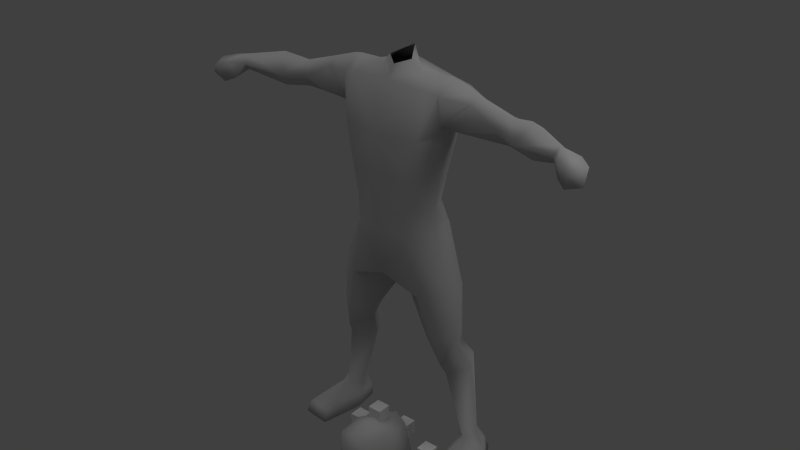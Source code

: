 # Source: dude.blend  (saved by Blender 2.70.0; exported with 4.5.12 LTS)
import bpy
from mathutils import Matrix  # noqa: F401  (used for matrix-valued properties, if any)

bpy.ops.wm.read_factory_settings(use_empty=True)
scene = bpy.context.scene
scene.name = 'Scene'

# ---- collections
col_collection_1 = bpy.data.collections.new('Collection 1'); scene.collection.children.link(col_collection_1)

# ---- materials (node trees are filled in below, after node groups)
mat_gray = bpy.data.materials.new('Gray')
mat_gray.alpha_threshold = 0.0
mat_gray.use_transparent_shadow = False
mat_gray.diffuse_color = (0.588, 0.588, 0.588, 1.0)
mat_gray.specular_color = (0.9, 0.9, 0.9)
mat_gray.roughness = 0.5
mat_gray.specular_intensity = 1.0
mat_gray.line_color = (0.0, 0.0, 0.0, 1.0)

# ---- material node trees

# ---- world
world_world = bpy.data.worlds.new('World'); scene.world = world_world
world_world.color = (0.05088, 0.05088, 0.05088)
world_world.use_sun_shadow = False
world_world.sun_shadow_jitter_overblur = 0.0
world_world.cycles.sampling_method = 'MANUAL'
world_world.cycles.sample_map_resolution = 256

# ---- lights
light_ambient = bpy.data.lights.new('Ambient', 'SUN')
light_ambient.color = (0.4667, 0.4667, 0.4667)
light_ambient.transmission_factor = 0.0
light_ambient.angle = 1.571
light_ambient.energy = 1.0
light_ambient.shadow_buffer_clip_start = 0.5
light_ambient.shadow_soft_size = 1.0
light_ambient.shadow_cascade_max_distance = 1000.0
light_ambient.cycles.use_multiple_importance_sampling = False
light_lamp = bpy.data.lights.new('Lamp', 'POINT')
light_lamp.transmission_factor = 0.0
light_lamp.cutoff_distance = 30.0
light_lamp.energy = 100.0
light_lamp.shadow_buffer_clip_start = 1.001
light_lamp.shadow_soft_size = 1.0
light_lamp.shadow_maximum_resolution = 0.006
light_lamp.use_absolute_resolution = True
light_lamp.cycles.use_multiple_importance_sampling = False

# ---- meshes
me_tights = bpy.data.meshes.new('tights')
me_tights.from_pydata([(33.16, 63.95, 12.2), (25.26, 75.8, 5.259), (24.6, 57.92, 10.78), (17.42, 71.54, 8.664), (32.2, 70.15, 11.54), (32.88, 67.32, 4.783), (19.44, 68.6, 1.499), (28.92, 62.72, -7.939), (36.94, 71.62, -6.088), (24.08, 79.76, -5.482), (32.78, 78.89, -3.03), (36.02, 67.49, -43.49), (36.55, 77.79, -42.2), (31.92, 77.65, -43.17), (30.91, 79.96, -56.09), (32.94, 45.6, -56.08), (17.04, 62.94, 7.517), (20.64, 71.88, -11.29), (30.89, 72.6, -44.74), (40.66, 72.9, -42.91), (29.09, 73.44, 34.45), (29.37, 61.56, 34.87), (27.58, 59.87, -2.54), (46.31, 73.57, -56.09), (40.43, 83.2, -56.08), (28.92, 67.25, -56.1), (46.53, 47.3, -56.08), (38.82, 81.99, -50.34), (31.36, 79.96, -50.34), (45.08, 73.28, -50.34), (29.92, 69.96, -50.34), (45.38, 49.19, -50.34), (33.7, 48.19, -50.34), (23.18, 77.17, 11.01), (-33.16, 63.95, 12.2), (-25.26, 75.8, 5.259), (-24.6, 57.92, 10.78), (-17.42, 71.54, 8.664), (-32.2, 70.15, 11.54), (-32.88, 67.32, 4.783), (-19.44, 68.6, 1.499), (-15.52, 80.58, 32.25), (-28.92, 62.72, -7.939), (-36.94, 71.62, -6.088), (-24.08, 79.76, -5.482), (-32.78, 78.89, -3.03), (-36.02, 67.49, -43.49), (-36.55, 77.79, -42.2), (-31.92, 77.65, -43.17), (-30.91, 79.96, -56.09), (-32.94, 45.6, -56.08), (-17.04, 62.94, 7.517), (-20.64, 71.88, -11.29), (-30.89, 72.6, -44.74), (-40.66, 72.9, -42.91), (-29.09, 73.44, 34.45), (-27.58, 59.87, -2.54), (-46.31, 73.57, -56.09), (-40.43, 83.2, -56.08), (-28.92, 67.25, -56.1), (-46.53, 47.3, -56.08), (-38.82, 81.99, -50.34), (-31.36, 79.96, -50.34), (-45.08, 73.28, -50.34), (-29.92, 69.96, -50.34), (-45.38, 49.19, -50.34), (-33.7, 48.19, -50.34), (-23.18, 77.17, 11.01), (12.88, 52.52, 60.5), (19.07, 76.52, 60.49), (21.3, 64.56, 60.44), (12.96, 52.13, 72.06), (15.0, 75.12, 71.94), (15.52, 80.58, 32.25), (18.46, 54.22, 32.02), (0.0, 49.86, 60.43), (0.0, 48.69, 72.04), (0.0, 84.78, 38.54), (-19.83, 64.19, 72.15), (-12.88, 52.52, 60.5), (-19.07, 76.52, 60.49), (-21.3, 64.56, 60.44), (-29.37, 61.56, 34.87), (-18.46, 54.22, 32.02), (0.0, 85.52, 59.73), (0.0, 81.16, 71.5), (0.0, 67.32, 32.67), (0.0, 52.18, 39.19), (25.49, 66.27, 109.7), (54.96, 66.59, 123.0), (58.89, 71.96, 120.6), (63.23, 56.26, 116.5), (67.14, 64.07, 125.1), (69.32, 68.84, 121.4), (68.73, 71.43, 112.6), (27.17, 73.41, 112.8), (55.05, 67.08, 110.4), (67.83, 64.7, 108.6), (26.7, 66.92, 132.4), (53.53, 72.01, 121.1), (53.5, 73.19, 114.0), (51.99, 61.64, 116.7), (58.42, 74.02, 113.5), (-25.35, 58.25, 126.8), (-25.04, 60.73, 112.3), (38.34, 62.53, 125.1), (38.2, 58.78, 114.5), (38.3, 66.62, 110.0), (38.66, 66.78, 128.4), (38.87, 72.85, 124.8), (38.31, 77.53, 113.3), (-54.96, 66.59, 123.0), (-58.89, 71.96, 120.6), (-63.23, 56.26, 116.5), (-67.14, 64.07, 125.1), (-69.32, 68.84, 121.4), (-68.73, 71.43, 112.6), (-85.65, 59.27, 120.2), (-55.05, 67.08, 110.4), (-67.83, 64.7, 108.6), (-53.53, 72.01, 121.1), (-53.5, 73.19, 114.0), (-51.99, 61.64, 116.7), (-58.42, 74.02, 113.5), (-38.34, 62.53, 125.1), (-38.2, 58.78, 114.5), (-38.3, 66.62, 110.0), (-38.66, 66.78, 128.4), (-38.87, 72.85, 124.8), (-38.31, 77.53, 113.3), (-88.42, 48.73, 119.4), (-93.35, 58.02, 119.7), (-87.51, 51.32, 111.1), (-95.1, 46.04, 117.2), (-92.18, 48.62, 109.1), (-95.64, 55.98, 110.4), (-98.91, 54.16, 118.3), (-92.35, 59.01, 114.4), (-100.0, 49.28, 111.9), (-83.5, 54.0, 118.0), (-84.64, 57.05, 121.9), (-85.38, 60.47, 116.1), (-84.96, 57.35, 114.3), (88.42, 48.73, 119.4), (93.35, 58.02, 119.7), (87.51, 51.32, 111.1), (95.1, 46.04, 117.2), (92.18, 48.62, 109.1), (95.64, 55.98, 110.4), (98.91, 54.16, 118.3), (92.35, 59.01, 114.4), (100.0, 49.28, 111.9), (83.5, 54.0, 118.0), (84.64, 57.05, 121.9), (85.65, 59.27, 120.2), (85.38, 60.47, 116.1), (84.96, 57.35, 114.3), (10.15, 66.85, 132.4), (22.62, 66.92, 133.0), (19.38, 51.97, 107.6), (20.55, 57.24, 127.7), (24.89, 66.27, 103.0), (21.12, 76.53, 128.9), (5.903, 65.23, 136.7), (23.22, 78.02, 111.0), (22.02, 64.93, 88.71), (15.49, 51.69, 88.71), (18.3, 76.17, 88.71), (25.35, 58.25, 126.8), (28.19, 76.31, 127.5), (25.04, 60.73, 112.3), (0.0, 60.77, 134.6), (0.0, 74.63, 139.9), (0.0, 81.75, 88.71), (0.0, 78.34, 131.5), (0.0, 74.76, 135.2), (-10.15, 66.85, 132.4), (-22.62, 66.92, 133.0), (-19.38, 51.97, 107.6), (-20.55, 57.24, 127.7), (-24.89, 66.27, 103.0), (-21.12, 76.53, 128.9), (-5.903, 65.23, 136.7), (-23.22, 78.02, 111.0), (-22.02, 64.93, 88.71), (-15.49, 51.69, 88.71), (-18.3, 76.17, 88.71), (-25.49, 66.27, 109.7), (-28.19, 76.31, 127.5), (-27.17, 73.41, 112.8), (-26.7, 66.92, 132.4), (0.0, 46.89, 108.1), (0.0, 57.0, 128.8), (0.0, 82.97, 112.1), (0.0, 47.52, 88.71), (19.83, 64.19, 72.15), (-12.96, 52.13, 72.06), (-15.0, 75.12, 71.94)], [], [(21, 0, 20), (0, 4, 20), (73, 20, 4), (4, 33, 73), (0, 21, 74), (2, 0, 74), (5, 0, 22), (0, 2, 22), (73, 33, 3), (3, 86, 73), (86, 3, 16), (74, 86, 16), (16, 2, 74), (16, 3, 6), (22, 2, 16), (16, 6, 22), (22, 7, 8), (8, 5, 22), (10, 9, 1), (8, 10, 1), (1, 5, 8), (17, 7, 22), (22, 6, 17), (17, 6, 1), (1, 9, 17), (11, 19, 8), (8, 7, 11), (12, 13, 9), (9, 10, 12), (19, 12, 10), (10, 8, 19), (11, 7, 17), (17, 18, 11), (17, 9, 13), (13, 18, 17), (14, 28, 27), (27, 24, 14), (19, 29, 27), (27, 12, 19), (18, 13, 28), (28, 30, 18), (11, 31, 29), (29, 19, 11), (31, 32, 15), (15, 26, 31), (32, 30, 25), (25, 15, 32), (28, 13, 12), (12, 27, 28), (23, 24, 27), (27, 29, 23), (14, 25, 30), (30, 28, 14), (31, 26, 23), (23, 29, 31), (31, 11, 32), (11, 18, 30), (30, 32, 11), (4, 5, 1), (1, 33, 4), (1, 6, 3), (3, 33, 1), (4, 0, 5), (14, 24, 23), (23, 25, 14), (25, 23, 26), (26, 15, 25), (55, 38, 34), (34, 82, 55), (41, 67, 38), (38, 55, 41), (34, 36, 83), (83, 82, 34), (56, 36, 34), (34, 39, 56), (41, 86, 37), (37, 67, 41), (86, 51, 37), (83, 36, 51), (51, 86, 83), (51, 40, 37), (56, 40, 51), (51, 36, 56), (56, 39, 43), (43, 42, 56), (45, 35, 44), (43, 39, 35), (35, 45, 43), (52, 40, 56), (56, 42, 52), (52, 44, 35), (35, 40, 52), (46, 42, 43), (43, 54, 46), (47, 45, 44), (44, 48, 47), (54, 43, 45), (45, 47, 54), (46, 53, 52), (52, 42, 46), (52, 53, 48), (48, 44, 52), (49, 58, 61), (61, 62, 49), (54, 47, 61), (61, 63, 54), (53, 64, 62), (62, 48, 53), (46, 54, 63), (63, 65, 46), (65, 60, 50), (50, 66, 65), (66, 50, 59), (59, 64, 66), (62, 61, 47), (47, 48, 62), (57, 63, 61), (61, 58, 57), (49, 62, 64), (64, 59, 49), (65, 63, 57), (57, 60, 65), (65, 66, 46), (46, 66, 64), (64, 53, 46), (38, 67, 35), (35, 39, 38), (35, 67, 37), (37, 40, 35), (38, 39, 34), (49, 59, 57), (57, 58, 49), (59, 50, 60), (60, 57, 59), (86, 74, 87), (20, 69, 70), (70, 21, 20), (20, 73, 69), (68, 74, 21), (21, 70, 68), (68, 71, 76), (76, 75, 68), (69, 72, 195), (195, 70, 69), (84, 85, 72), (72, 69, 84), (70, 195, 71), (71, 68, 70), (73, 77, 84), (84, 69, 73), (73, 86, 77), (68, 75, 87), (87, 74, 68), (86, 87, 83), (55, 82, 81), (81, 80, 55), (55, 80, 41), (79, 81, 82), (82, 83, 79), (79, 75, 76), (76, 196, 79), (80, 81, 78), (78, 197, 80), (84, 80, 197), (197, 85, 84), (81, 79, 196), (196, 78, 81), (41, 80, 84), (84, 77, 41), (41, 77, 86), (79, 83, 87), (87, 75, 79), (95, 169, 109), (109, 110, 95), (169, 98, 108), (108, 109, 169), (101, 89, 105), (105, 106, 101), (108, 98, 168), (168, 105, 108), (107, 96, 101), (101, 106, 107), (107, 88, 95), (95, 110, 107), (90, 102, 100), (100, 99, 90), (99, 89, 90), (102, 96, 100), (89, 101, 91), (91, 92, 89), (91, 101, 96), (96, 97, 91), (93, 94, 102), (102, 90, 93), (92, 93, 90), (90, 89, 92), (102, 94, 97), (97, 96, 102), (91, 152, 153), (153, 92, 91), (156, 152, 91), (91, 97, 156), (154, 155, 94), (94, 93, 154), (153, 154, 93), (93, 92, 153), (97, 94, 155), (155, 156, 97), (105, 168, 170), (170, 106, 105), (170, 88, 107), (107, 106, 170), (105, 89, 108), (108, 89, 99), (99, 109, 108), (99, 100, 110), (110, 109, 99), (100, 96, 107), (107, 110, 100), (189, 129, 128), (128, 188, 189), (188, 128, 127), (127, 190, 188), (122, 125, 124), (124, 111, 122), (127, 124, 103), (103, 190, 127), (126, 125, 122), (122, 118, 126), (126, 129, 189), (189, 187, 126), (112, 120, 121), (121, 123, 112), (120, 112, 111), (123, 121, 118), (111, 114, 113), (113, 122, 111), (113, 119, 118), (118, 122, 113), (115, 112, 123), (123, 116, 115), (114, 111, 112), (112, 115, 114), (123, 118, 119), (119, 116, 123), (113, 114, 140), (140, 139, 113), (142, 119, 113), (113, 139, 142), (117, 115, 116), (116, 141, 117), (140, 114, 115), (115, 117, 140), (119, 142, 141), (141, 116, 119), (124, 125, 104), (104, 103, 124), (104, 125, 126), (126, 187, 104), (124, 127, 111), (127, 128, 120), (120, 111, 127), (120, 128, 129), (129, 121, 120), (121, 129, 126), (126, 118, 121), (140, 130, 139), (131, 130, 140), (140, 117, 131), (132, 142, 139), (139, 130, 132), (131, 117, 141), (141, 137, 131), (142, 132, 137), (137, 141, 142), (133, 130, 131), (131, 136, 133), (134, 132, 130), (130, 133, 134), (137, 135, 136), (136, 131, 137), (132, 134, 135), (135, 137, 132), (138, 136, 135), (136, 138, 133), (138, 134, 133), (134, 138, 135), (153, 152, 143), (144, 154, 153), (153, 143, 144), (145, 143, 152), (152, 156, 145), (144, 150, 155), (155, 154, 144), (156, 155, 150), (150, 145, 156), (146, 149, 144), (144, 143, 146), (147, 146, 143), (143, 145, 147), (150, 144, 149), (149, 148, 150), (145, 150, 148), (148, 147, 145), (151, 148, 149), (149, 146, 151), (151, 146, 147), (147, 148, 151), (157, 158, 162), (162, 175, 157), (191, 159, 160), (160, 192, 191), (157, 192, 160), (160, 158, 157), (88, 170, 159), (159, 161, 88), (166, 165, 161), (161, 159, 166), (71, 166, 194), (194, 76, 71), (164, 95, 88), (88, 161, 164), (161, 165, 167), (167, 164, 161), (167, 173, 193), (193, 164, 167), (162, 164, 193), (193, 174, 162), (164, 162, 169), (169, 95, 164), (169, 162, 158), (158, 98, 169), (168, 98, 158), (158, 160, 168), (168, 160, 159), (159, 170, 168), (172, 163, 157), (157, 175, 172), (192, 157, 163), (163, 171, 192), (166, 71, 195), (195, 165, 166), (166, 159, 191), (191, 194, 166), (195, 72, 167), (167, 165, 195), (72, 85, 173), (173, 167, 72), (174, 175, 162), (176, 175, 181), (181, 177, 176), (191, 192, 179), (179, 178, 191), (176, 177, 179), (179, 192, 176), (187, 180, 178), (178, 104, 187), (185, 178, 180), (180, 184, 185), (196, 76, 194), (194, 185, 196), (183, 180, 187), (187, 189, 183), (180, 183, 186), (186, 184, 180), (186, 183, 193), (193, 173, 186), (181, 174, 193), (193, 183, 181), (183, 189, 188), (188, 181, 183), (188, 190, 177), (177, 181, 188), (103, 179, 177), (177, 190, 103), (103, 104, 178), (178, 179, 103), (172, 175, 176), (176, 182, 172), (192, 171, 182), (182, 176, 192), (185, 184, 78), (78, 196, 185), (185, 194, 191), (191, 178, 185), (78, 184, 186), (186, 197, 78), (197, 186, 173), (173, 85, 197), (174, 181, 175)])
me_tights.polygons.foreach_set('use_smooth', [1, 1, 1, 1, 1, 1, 1, 1, 1, 1, 1, 1, 1, 1, 1, 1, 1, 1, 1, 1, 1, 1, 1, 1, 1, 1, 1, 1, 1, 1, 1, 1, 1, 1, 1, 1, 1, 1, 1, 1, 1, 1, 1, 1, 1, 1, 1, 1, 1, 1, 1, 1, 1, 1, 1, 1, 1, 1, 1, 1, 1, 1, 1, 0, 0, 0, 0, 1, 1, 1, 1, 1, 1, 1, 1, 1, 1, 1, 1, 1, 1, 1, 1, 1, 1, 1, 1, 1, 1, 1, 1, 1, 1, 1, 1, 1, 1, 1, 1, 1, 1, 1, 1, 1, 1, 1, 1, 1, 1, 1, 1, 1, 1, 1, 1, 1, 1, 1, 1, 1, 1, 1, 1, 1, 1, 1, 1, 1, 1, 1, 0, 0, 0, 0, 1, 1, 1, 1, 1, 1, 1, 1, 1, 1, 1, 1, 1, 1, 1, 1, 1, 1, 1, 1, 1, 1, 1, 1, 1, 1, 1, 1, 1, 1, 1, 1, 1, 1, 1, 1, 1, 1, 1, 1, 1, 1, 1, 1, 1, 1, 1, 1, 1, 1, 1, 1, 1, 1, 1, 1, 1, 1, 1, 1, 1, 1, 1, 1, 1, 1, 1, 1, 1, 1, 1, 1, 1, 1, 1, 1, 1, 1, 1, 1, 1, 1, 1, 1, 1, 1, 1, 1, 1, 1, 1, 1, 1, 1, 1, 1, 1, 1, 1, 1, 1, 1, 1, 1, 1, 1, 1, 1, 1, 1, 1, 1, 1, 1, 1, 1, 1, 1, 1, 1, 1, 1, 1, 1, 1, 1, 1, 1, 1, 1, 1, 1, 1, 1, 1, 1, 1, 1, 1, 1, 1, 1, 1, 1, 1, 1, 1, 1, 1, 1, 1, 1, 1, 1, 1, 1, 1, 1, 1, 1, 1, 1, 1, 1, 1, 1, 1, 1, 1, 1, 1, 1, 1, 1, 1, 1, 1, 1, 1, 1, 1, 1, 1, 1, 1, 1, 1, 1, 1, 1, 1, 1, 1, 1, 1, 1, 1, 1, 1, 1, 1, 1, 1, 1, 1, 1, 1, 1, 1, 1, 1, 1, 1, 1, 1, 1, 1, 1, 1, 1, 1, 1, 1, 1, 1, 1, 1, 1, 1, 1, 1, 1, 1, 1, 1, 1, 1, 1, 1, 1, 1, 1, 1, 1, 1, 1, 1, 1, 1, 1, 1, 1, 1, 1, 1, 1])
_uv = me_tights.uv_layers.new(name='tights-mesh-map-channel1')
_uv.uv.foreach_set('vector', [0.7266, 0.125, 0.7266, 0.0, 0.8125, 0.125, 0.7266, 0.0, 0.8125, 0.0, 0.8125, 0.125, 0.8945, 0.125, 0.8125, 0.125, 0.8125, 0.0, 0.8125, 0.0, 0.8945, 0.0, 0.8945, 0.125, 0.7266, 0.0, 0.7266, 0.125, 0.6172, 0.125, 0.6211, 0.0, 0.7266, 0.0, 0.6172, 0.125, 0.07031, 0.8906, 0.0, 0.8672, 0.1055, 0.8125, 0.0, 0.8672, 0.0, 0.8125, 0.1055, 0.8125, 0.8945, 0.125, 0.8945, 0.0, 0.9688, 0.0, 0.9688, 0.0, 1.0, 0.125, 0.8945, 0.125, 1.0, 0.125, 0.9688, 0.0, 1.0, 0.0, 0.6172, 0.125, 0.5, 0.125, 0.5, 0.0, 0.5, 0.0, 0.6211, 0.0, 0.6172, 0.125, 0.0, 1.0, 0.0, 0.9844, 0.0625, 1.0, 0.1055, 0.8125, 0.0, 0.8125, 0.0, 0.75, 0.0, 0.75, 0.0625, 0.75, 0.1055, 0.8125, 0.1055, 0.8125, 0.1445, 0.8125, 0.1445, 0.8672, 0.1445, 0.8672, 0.07031, 0.8906, 0.1055, 0.8125, 0.125, 0.9062, 0.125, 0.9609, 0.07812, 0.9336, 0.1445, 0.8672, 0.125, 0.9062, 0.07812, 0.9336, 0.07812, 0.9336, 0.07031, 0.8906, 0.1445, 0.8672, 0.1445, 0.75, 0.1445, 0.8125, 0.1055, 0.8125, 0.1055, 0.8125, 0.0625, 0.75, 0.1445, 0.75, 0.1445, 1.0, 0.0625, 1.0, 0.07812, 0.9336, 0.07812, 0.9336, 0.125, 0.9609, 0.1445, 1.0, 0.3125, 0.8125, 0.3125, 0.8672, 0.1445, 0.8672, 0.1445, 0.8672, 0.1445, 0.8125, 0.3125, 0.8125, 0.3125, 0.9062, 0.3125, 0.9609, 0.125, 0.9609, 0.125, 0.9609, 0.125, 0.9062, 0.3125, 0.9062, 0.3125, 0.8672, 0.3125, 0.9062, 0.125, 0.9062, 0.125, 0.9062, 0.1445, 0.8672, 0.3125, 0.8672, 0.3125, 0.8125, 0.1445, 0.8125, 0.1445, 0.75, 0.1445, 0.75, 0.3125, 0.75, 0.3125, 0.8125, 0.1445, 1.0, 0.125, 0.9609, 0.3125, 0.9609, 0.3125, 0.9609, 0.3125, 1.0, 0.1445, 1.0, 0.375, 0.9531, 0.3477, 0.9531, 0.3477, 0.9219, 0.3477, 0.9219, 0.375, 0.9219, 0.375, 0.9531, 0.3125, 0.8672, 0.3477, 0.8672, 0.3477, 0.9219, 0.3477, 0.9219, 0.3125, 0.9062, 0.3125, 0.8672, 0.3125, 1.0, 0.3125, 0.9609, 0.3477, 0.9531, 0.3477, 0.9531, 0.3477, 1.0, 0.3125, 1.0, 0.3125, 0.8125, 0.4258, 0.8477, 0.3477, 0.8672, 0.3477, 0.8672, 0.3125, 0.8672, 0.3125, 0.8125, 0.4258, 0.8477, 0.4258, 0.7852, 0.5, 0.7852, 0.5, 0.7852, 0.5, 0.8477, 0.4258, 0.8477, 0.4258, 0.7852, 0.3477, 0.75, 0.4023, 0.75, 0.4023, 0.75, 0.5, 0.7852, 0.4258, 0.7852, 0.3477, 0.9531, 0.3125, 0.9609, 0.3125, 0.9062, 0.3125, 0.9062, 0.3477, 0.9219, 0.3477, 0.9531, 0.4023, 0.8867, 0.375, 0.9219, 0.3477, 0.9219, 0.3477, 0.9219, 0.3477, 0.8672, 0.4023, 0.8867, 0.375, 0.9531, 0.4023, 1.0, 0.3477, 1.0, 0.3477, 1.0, 0.3477, 0.9531, 0.375, 0.9531, 0.4258, 0.8477, 0.5, 0.8477, 0.4023, 0.8867, 0.4023, 0.8867, 0.3477, 0.8672, 0.4258, 0.8477, 0.4258, 0.8477, 0.3125, 0.8125, 0.4258, 0.7852, 0.3125, 0.8125, 0.3125, 0.75, 0.3477, 0.75, 0.3477, 0.75, 0.4258, 0.7852, 0.3125, 0.8125, 0.0, 0.9062, 0.07031, 0.8906, 0.07812, 0.9336, 0.07812, 0.9336, 0.0, 0.9414, 0.0, 0.9062, 0.07812, 0.9336, 0.0625, 1.0, 0.0, 0.9844, 0.0, 0.9844, 0.0, 0.9414, 0.07812, 0.9336, 0.0, 0.9062, 0.0, 0.8672, 0.07031, 0.8906, 0.375, 0.9531, 0.375, 0.9219, 0.4023, 0.8867, 0.4023, 0.8867, 0.4023, 1.0, 0.375, 0.9531, 0.4023, 1.0, 0.4023, 0.8867, 0.5, 0.8477, 0.5, 0.8477, 0.5, 1.0, 0.4023, 1.0, 0.1875, 0.125, 0.1875, 0.0, 0.2734, 0.0, 0.2734, 0.0, 0.2734, 0.125, 0.1875, 0.125, 0.1055, 0.125, 0.1055, 0.0, 0.1875, 0.0, 0.1875, 0.0, 0.1875, 0.125, 0.1055, 0.125, 0.2734, 0.0, 0.3789, 0.0, 0.3828, 0.125, 0.3828, 0.125, 0.2734, 0.125, 0.2734, 0.0, 0.1055, 0.8125, 0.0, 0.8125, 0.0, 0.8672, 0.0, 0.8672, 0.07031, 0.8906, 0.1055, 0.8125, 0.1055, 0.125, 0.0, 0.125, 0.03125, 0.0, 0.03125, 0.0, 0.1055, 0.0, 0.1055, 0.125, 0.0, 0.125, 0.0, 0.0, 0.03125, 0.0, 0.3828, 0.125, 0.3789, 0.0, 0.5, 0.0, 0.5, 0.0, 0.5, 0.125, 0.3828, 0.125, 0.0, 1.0, 0.0625, 1.0, 0.0, 0.9844, 0.1055, 0.8125, 0.0625, 0.75, 0.0, 0.75, 0.0, 0.75, 0.0, 0.8125, 0.1055, 0.8125, 0.1055, 0.8125, 0.07031, 0.8906, 0.1445, 0.8672, 0.1445, 0.8672, 0.1445, 0.8125, 0.1055, 0.8125, 0.125, 0.9062, 0.07812, 0.9336, 0.125, 0.9609, 0.1445, 0.8672, 0.07031, 0.8906, 0.07812, 0.9336, 0.07812, 0.9336, 0.125, 0.9062, 0.1445, 0.8672, 0.1445, 0.75, 0.0625, 0.75, 0.1055, 0.8125, 0.1055, 0.8125, 0.1445, 0.8125, 0.1445, 0.75, 0.1445, 1.0, 0.125, 0.9609, 0.07812, 0.9336, 0.07812, 0.9336, 0.0625, 1.0, 0.1445, 1.0, 0.3125, 0.8125, 0.1445, 0.8125, 0.1445, 0.8672, 0.1445, 0.8672, 0.3125, 0.8672, 0.3125, 0.8125, 0.3125, 0.9062, 0.125, 0.9062, 0.125, 0.9609, 0.125, 0.9609, 0.3125, 0.9609, 0.3125, 0.9062, 0.3125, 0.8672, 0.1445, 0.8672, 0.125, 0.9062, 0.125, 0.9062, 0.3125, 0.9062, 0.3125, 0.8672, 0.3125, 0.8125, 0.3125, 0.75, 0.1445, 0.75, 0.1445, 0.75, 0.1445, 0.8125, 0.3125, 0.8125, 0.1445, 1.0, 0.3125, 1.0, 0.3125, 0.9609, 0.3125, 0.9609, 0.125, 0.9609, 0.1445, 1.0, 0.375, 0.9531, 0.375, 0.9219, 0.3477, 0.9219, 0.3477, 0.9219, 0.3477, 0.9531, 0.375, 0.9531, 0.3125, 0.8672, 0.3125, 0.9062, 0.3477, 0.9219, 0.3477, 0.9219, 0.3477, 0.8672, 0.3125, 0.8672, 0.3125, 1.0, 0.3477, 1.0, 0.3477, 0.9531, 0.3477, 0.9531, 0.3125, 0.9609, 0.3125, 1.0, 0.3125, 0.8125, 0.3125, 0.8672, 0.3477, 0.8672, 0.3477, 0.8672, 0.4258, 0.8477, 0.3125, 0.8125, 0.4258, 0.8477, 0.5, 0.8477, 0.5, 0.7852, 0.5, 0.7852, 0.4258, 0.7852, 0.4258, 0.8477, 0.4258, 0.7852, 0.5, 0.7852, 0.4023, 0.75, 0.4023, 0.75, 0.3477, 0.75, 0.4258, 0.7852, 0.3477, 0.9531, 0.3477, 0.9219, 0.3125, 0.9062, 0.3125, 0.9062, 0.3125, 0.9609, 0.3477, 0.9531, 0.4023, 0.8867, 0.3477, 0.8672, 0.3477, 0.9219, 0.3477, 0.9219, 0.375, 0.9219, 0.4023, 0.8867, 0.375, 0.9531, 0.3477, 0.9531, 0.3477, 1.0, 0.3477, 1.0, 0.4023, 1.0, 0.375, 0.9531, 0.4258, 0.8477, 0.3477, 0.8672, 0.4023, 0.8867, 0.4023, 0.8867, 0.5, 0.8477, 0.4258, 0.8477, 0.4258, 0.8477, 0.4258, 0.7852, 0.3125, 0.8125, 0.3125, 0.8125, 0.4258, 0.7852, 0.3477, 0.75, 0.3477, 0.75, 0.3125, 0.75, 0.3125, 0.8125, 0.0, 0.9062, 0.0, 0.9414, 0.07812, 0.9336, 0.07812, 0.9336, 0.07031, 0.8906, 0.0, 0.9062, 0.07812, 0.9336, 0.0, 0.9414, 0.0, 0.9844, 0.0, 0.9844, 0.0625, 1.0, 0.07812, 0.9336, 0.0, 0.9062, 0.07031, 0.8906, 0.0, 0.8672, 0.375, 0.9531, 0.4023, 1.0, 0.4023, 0.8867, 0.4023, 0.8867, 0.375, 0.9219, 0.375, 0.9531, 0.4023, 1.0, 0.5, 1.0, 0.5, 0.8477, 0.5, 0.8477, 0.4023, 0.8867, 0.4023, 1.0, 0.5, 0.125, 0.6172, 0.125, 0.5, 0.1602, 0.8125, 0.125, 0.8555, 0.2397, 0.7383, 0.2475, 0.7383, 0.2475, 0.7266, 0.125, 0.8125, 0.125, 0.8125, 0.125, 0.8945, 0.125, 0.8555, 0.2397, 0.6094, 0.2515, 0.6172, 0.125, 0.7266, 0.125, 0.7266, 0.125, 0.7383, 0.2475, 0.6094, 0.2515, 0.6094, 0.2515, 0.6211, 0.3326, 0.5, 0.3326, 0.5, 0.3326, 0.5, 0.2515, 0.6094, 0.2515, 0.8555, 0.2397, 0.875, 0.3287, 0.7617, 0.3326, 0.7617, 0.3326, 0.7383, 0.2475, 0.8555, 0.2397, 1.0, 0.2319, 1.0, 0.3209, 0.875, 0.3287, 0.875, 0.3287, 0.8555, 0.2397, 1.0, 0.2319, 0.7383, 0.2475, 0.7617, 0.3326, 0.6211, 0.3326, 0.6211, 0.3326, 0.6094, 0.2515, 0.7383, 0.2475, 0.8945, 0.125, 1.0, 0.1602, 1.0, 0.2319, 1.0, 0.2319, 0.8555, 0.2397, 0.8945, 0.125, 0.8945, 0.125, 1.0, 0.125, 1.0, 0.1602, 0.6094, 0.2515, 0.5, 0.2515, 0.5, 0.1602, 0.5, 0.1602, 0.6172, 0.125, 0.6094, 0.2515, 0.5, 0.125, 0.5, 0.1602, 0.3828, 0.125, 0.1875, 0.125, 0.2734, 0.125, 0.2617, 0.2475, 0.2617, 0.2475, 0.1445, 0.2397, 0.1875, 0.125, 0.1875, 0.125, 0.1445, 0.2397, 0.1055, 0.125, 0.3906, 0.2515, 0.2617, 0.2475, 0.2734, 0.125, 0.2734, 0.125, 0.3828, 0.125, 0.3906, 0.2515, 0.3906, 0.2515, 0.5, 0.2515, 0.5, 0.3326, 0.5, 0.3326, 0.3789, 0.3326, 0.3906, 0.2515, 0.1445, 0.2397, 0.2617, 0.2475, 0.2422, 0.3326, 0.2422, 0.3326, 0.1289, 0.3287, 0.1445, 0.2397, 0.0, 0.2319, 0.1445, 0.2397, 0.1289, 0.3287, 0.1289, 0.3287, 0.0, 0.3209, 0.0, 0.2319, 0.2617, 0.2475, 0.3906, 0.2515, 0.3789, 0.3326, 0.3789, 0.3326, 0.2422, 0.3326, 0.2617, 0.2475, 0.1055, 0.125, 0.1445, 0.2397, 0.0, 0.2319, 0.0, 0.2319, 0.0, 0.1602, 0.1055, 0.125, 0.1055, 0.125, 0.0, 0.1602, 0.0, 0.125, 0.3906, 0.2515, 0.3828, 0.125, 0.5, 0.1602, 0.5, 0.1602, 0.5, 0.2515, 0.3906, 0.2515, 0.5754, 0.9727, 0.5, 0.9258, 0.6055, 0.9258, 0.6055, 0.9258, 0.6055, 0.9688, 0.5754, 0.9727, 0.5, 0.9258, 0.5, 0.8984, 0.6055, 0.8984, 0.6055, 0.8984, 0.6055, 0.9258, 0.5, 0.9258, 0.6992, 0.7852, 0.6992, 0.8789, 0.6055, 0.8633, 0.6055, 0.8633, 0.6055, 0.7852, 0.6992, 0.7852, 0.6055, 0.8984, 0.5, 0.8984, 0.5312, 0.8477, 0.5312, 0.8477, 0.6055, 0.8633, 0.6055, 0.8984, 0.6055, 0.75, 0.6992, 0.75, 0.6992, 0.7852, 0.6992, 0.7852, 0.6055, 0.7852, 0.6055, 0.75, 0.6055, 1.0, 0.5871, 1.0, 0.5754, 0.9727, 0.5754, 0.9727, 0.6055, 0.9688, 0.6055, 1.0, 0.707, 0.9258, 0.6992, 0.9531, 0.6992, 0.9531, 0.6992, 0.9531, 0.6953, 0.9258, 0.707, 0.9258, 0.6953, 0.9258, 0.6992, 0.8789, 0.707, 0.9258, 0.6992, 0.9531, 0.6992, 1.0, 0.6992, 0.9531, 0.6992, 0.8789, 0.6992, 0.7852, 0.793, 0.8086, 0.793, 0.8086, 0.793, 0.8789, 0.6992, 0.8789, 0.793, 0.8086, 0.6992, 0.7852, 0.6992, 0.75, 0.6992, 0.75, 0.793, 0.75, 0.793, 0.8086, 0.793, 0.9258, 0.793, 0.9727, 0.6992, 0.9531, 0.6992, 0.9531, 0.707, 0.9258, 0.793, 0.9258, 0.793, 0.8789, 0.793, 0.9258, 0.707, 0.9258, 0.707, 0.9258, 0.6992, 0.8789, 0.793, 0.8789, 0.6992, 0.9531, 0.793, 0.9727, 0.793, 1.0, 0.793, 1.0, 0.6992, 1.0, 0.6992, 0.9531, 0.793, 0.8086, 0.9023, 0.8086, 0.9023, 0.8633, 0.9023, 0.8633, 0.793, 0.8789, 0.793, 0.8086, 0.9023, 0.75, 0.9023, 0.8086, 0.793, 0.8086, 0.793, 0.8086, 0.793, 0.75, 0.9023, 0.75, 0.9023, 0.9062, 0.9023, 0.957, 0.793, 0.9727, 0.793, 0.9727, 0.793, 0.9258, 0.9023, 0.9062, 0.9023, 0.8633, 0.9023, 0.9062, 0.793, 0.9258, 0.793, 0.9258, 0.793, 0.8789, 0.9023, 0.8633, 0.793, 1.0, 0.793, 0.9727, 0.9023, 0.957, 0.9023, 0.957, 0.9023, 1.0, 0.793, 1.0, 0.6055, 0.8633, 0.5312, 0.8477, 0.5703, 0.7852, 0.5703, 0.7852, 0.6055, 0.7852, 0.6055, 0.8633, 0.5703, 0.7852, 0.5703, 0.75, 0.6055, 0.75, 0.6055, 0.75, 0.6055, 0.7852, 0.5703, 0.7852, 0.6055, 0.8633, 0.6992, 0.8789, 0.6055, 0.8984, 0.6055, 0.8984, 0.6992, 0.8789, 0.6953, 0.9258, 0.6953, 0.9258, 0.6055, 0.9258, 0.6055, 0.8984, 0.6953, 0.9258, 0.6992, 0.9531, 0.6055, 0.9688, 0.6055, 0.9688, 0.6055, 0.9258, 0.6953, 0.9258, 0.6992, 0.9531, 0.6992, 1.0, 0.6055, 1.0, 0.6055, 1.0, 0.6055, 0.9688, 0.6992, 0.9531, 0.5754, 0.9727, 0.6055, 0.9688, 0.6055, 0.9258, 0.6055, 0.9258, 0.5, 0.9258, 0.5754, 0.9727, 0.5, 0.9258, 0.6055, 0.9258, 0.6055, 0.8984, 0.6055, 0.8984, 0.5, 0.8984, 0.5, 0.9258, 0.6992, 0.7852, 0.6055, 0.7852, 0.6055, 0.8633, 0.6055, 0.8633, 0.6992, 0.8789, 0.6992, 0.7852, 0.6055, 0.8984, 0.6055, 0.8633, 0.5312, 0.8477, 0.5312, 0.8477, 0.5, 0.8984, 0.6055, 0.8984, 0.6055, 0.75, 0.6055, 0.7852, 0.6992, 0.7852, 0.6992, 0.7852, 0.6992, 0.75, 0.6055, 0.75, 0.6055, 1.0, 0.6055, 0.9688, 0.5754, 0.9727, 0.5754, 0.9727, 0.5871, 1.0, 0.6055, 1.0, 0.707, 0.9258, 0.6953, 0.9258, 0.6992, 0.9531, 0.6992, 0.9531, 0.6992, 0.9531, 0.707, 0.9258, 0.6953, 0.9258, 0.707, 0.9258, 0.6992, 0.8789, 0.6992, 0.9531, 0.6992, 0.9531, 0.6992, 1.0, 0.6992, 0.8789, 0.793, 0.8789, 0.793, 0.8086, 0.793, 0.8086, 0.6992, 0.7852, 0.6992, 0.8789, 0.793, 0.8086, 0.793, 0.75, 0.6992, 0.75, 0.6992, 0.75, 0.6992, 0.7852, 0.793, 0.8086, 0.793, 0.9258, 0.707, 0.9258, 0.6992, 0.9531, 0.6992, 0.9531, 0.793, 0.9727, 0.793, 0.9258, 0.793, 0.8789, 0.6992, 0.8789, 0.707, 0.9258, 0.707, 0.9258, 0.793, 0.9258, 0.793, 0.8789, 0.6992, 0.9531, 0.6992, 1.0, 0.793, 1.0, 0.793, 1.0, 0.793, 0.9727, 0.6992, 0.9531, 0.793, 0.8086, 0.793, 0.8789, 0.9023, 0.8633, 0.9023, 0.8633, 0.9023, 0.8086, 0.793, 0.8086, 0.9023, 0.75, 0.793, 0.75, 0.793, 0.8086, 0.793, 0.8086, 0.9023, 0.8086, 0.9023, 0.75, 0.9023, 0.9062, 0.793, 0.9258, 0.793, 0.9727, 0.793, 0.9727, 0.9023, 0.957, 0.9023, 0.9062, 0.9023, 0.8633, 0.793, 0.8789, 0.793, 0.9258, 0.793, 0.9258, 0.9023, 0.9062, 0.9023, 0.8633, 0.793, 1.0, 0.9023, 1.0, 0.9023, 0.957, 0.9023, 0.957, 0.793, 0.9727, 0.793, 1.0, 0.6055, 0.8633, 0.6055, 0.7852, 0.5703, 0.7852, 0.5703, 0.7852, 0.5312, 0.8477, 0.6055, 0.8633, 0.5703, 0.7852, 0.6055, 0.7852, 0.6055, 0.75, 0.6055, 0.75, 0.5703, 0.75, 0.5703, 0.7852, 0.6055, 0.8633, 0.6055, 0.8984, 0.6992, 0.8789, 0.6055, 0.8984, 0.6055, 0.9258, 0.6953, 0.9258, 0.6953, 0.9258, 0.6992, 0.8789, 0.6055, 0.8984, 0.6953, 0.9258, 0.6055, 0.9258, 0.6055, 0.9688, 0.6055, 0.9688, 0.6992, 0.9531, 0.6953, 0.9258, 0.6992, 0.9531, 0.6055, 0.9688, 0.6055, 1.0, 0.6055, 1.0, 0.6992, 1.0, 0.6992, 0.9531, 0.9023, 0.8633, 0.9297, 0.8359, 0.9023, 0.8086, 0.9297, 0.9062, 0.9297, 0.8359, 0.9023, 0.8633, 0.9023, 0.8633, 0.9023, 0.9062, 0.9297, 0.9062, 0.9297, 0.75, 0.9023, 0.75, 0.9023, 0.8086, 0.9023, 0.8086, 0.9297, 0.8359, 0.9297, 0.75, 0.9297, 0.9062, 0.9023, 0.9062, 0.9023, 0.957, 0.9023, 0.957, 0.9297, 0.9531, 0.9297, 0.9062, 0.9023, 1.0, 0.9297, 1.0, 0.9297, 0.9531, 0.9297, 0.9531, 0.9023, 0.957, 0.9023, 1.0, 0.9492, 0.8359, 0.9297, 0.8359, 0.9297, 0.9062, 0.9297, 0.9062, 0.9492, 0.9062, 0.9492, 0.8359, 0.9492, 0.75, 0.9297, 0.75, 0.9297, 0.8359, 0.9297, 0.8359, 0.9492, 0.8359, 0.9492, 0.75, 0.9297, 0.9531, 0.9492, 0.9531, 0.9492, 0.9062, 0.9492, 0.9062, 0.9297, 0.9062, 0.9297, 0.9531, 0.9297, 1.0, 0.9531, 1.0, 0.9492, 0.9531, 0.9492, 0.9531, 0.9297, 0.9531, 0.9297, 1.0, 1.0, 0.9062, 0.9492, 0.9062, 0.9492, 0.9531, 0.9492, 0.9062, 1.0, 0.9062, 0.9492, 0.8359, 1.0, 0.9062, 0.9492, 0.75, 0.9492, 0.8359, 0.9531, 1.0, 1.0, 0.9062, 0.9492, 0.9531, 0.9023, 0.8633, 0.9023, 0.8086, 0.9297, 0.8359, 0.9297, 0.9062, 0.9023, 0.9062, 0.9023, 0.8633, 0.9023, 0.8633, 0.9297, 0.8359, 0.9297, 0.9062, 0.9297, 0.75, 0.9297, 0.8359, 0.9023, 0.8086, 0.9023, 0.8086, 0.9023, 0.75, 0.9297, 0.75, 0.9297, 0.9062, 0.9297, 0.9531, 0.9023, 0.957, 0.9023, 0.957, 0.9023, 0.9062, 0.9297, 0.9062, 0.9023, 1.0, 0.9023, 0.957, 0.9297, 0.9531, 0.9297, 0.9531, 0.9297, 1.0, 0.9023, 1.0, 0.9492, 0.8359, 0.9492, 0.9062, 0.9297, 0.9062, 0.9297, 0.9062, 0.9297, 0.8359, 0.9492, 0.8359, 0.9492, 0.75, 0.9492, 0.8359, 0.9297, 0.8359, 0.9297, 0.8359, 0.9297, 0.75, 0.9492, 0.75, 0.9297, 0.9531, 0.9297, 0.9062, 0.9492, 0.9062, 0.9492, 0.9062, 0.9492, 0.9531, 0.9297, 0.9531, 0.9297, 1.0, 0.9297, 0.9531, 0.9492, 0.9531, 0.9492, 0.9531, 0.9531, 1.0, 0.9297, 1.0, 1.0, 0.9062, 0.9492, 0.9531, 0.9492, 0.9062, 0.9492, 0.9062, 0.9492, 0.8359, 1.0, 0.9062, 1.0, 0.9062, 0.9492, 0.8359, 0.9492, 0.75, 0.9531, 1.0, 0.9492, 0.9531, 1.0, 0.9062, 0.09766, 0.75, 0.211, 0.75, 0.168, 0.6336, 0.168, 0.6336, 0.0, 0.7188, 0.09766, 0.75, 0.5, 0.5345, 0.3242, 0.5345, 0.3336, 0.6336, 0.3336, 0.6336, 0.5, 0.6336, 0.5, 0.5345, 0.4102, 0.75, 0.5, 0.6336, 0.3336, 0.6336, 0.3336, 0.6336, 0.2812, 0.75, 0.4102, 0.75, 0.2461, 0.562, 0.2656, 0.5711, 0.3242, 0.5345, 0.3242, 0.5345, 0.2461, 0.4885, 0.2461, 0.562, 0.3594, 0.4338, 0.2344, 0.4338, 0.2461, 0.4885, 0.2461, 0.4885, 0.3242, 0.5345, 0.3594, 0.4338, 0.3789, 0.3326, 0.3594, 0.4338, 0.5, 0.4338, 0.5, 0.4338, 0.5, 0.3326, 0.3789, 0.3326, 0.1914, 0.5509, 0.2266, 0.5711, 0.2461, 0.562, 0.2461, 0.562, 0.2461, 0.4885, 0.1914, 0.5509, 0.2461, 0.4885, 0.2344, 0.4338, 0.1641, 0.4338, 0.1641, 0.4338, 0.1914, 0.5509, 0.2461, 0.4885, 0.1641, 0.4338, 0.0, 0.4336, 0.0, 0.5391, 0.0, 0.5391, 0.1914, 0.5509, 0.1641, 0.4338, 0.168, 0.6336, 0.1914, 0.5509, 0.0, 0.5391, 0.0, 0.5391, 0.0, 0.6328, 0.168, 0.6336, 0.1914, 0.5509, 0.168, 0.6336, 0.2509, 0.6336, 0.2509, 0.6336, 0.2266, 0.5711, 0.1914, 0.5509, 0.2509, 0.6336, 0.168, 0.6336, 0.211, 0.75, 0.211, 0.75, 0.247, 0.75, 0.2509, 0.6336, 0.2509, 0.6336, 0.247, 0.75, 0.2812, 0.75, 0.2812, 0.75, 0.3336, 0.6336, 0.2509, 0.6336, 0.2509, 0.6336, 0.3336, 0.6336, 0.3242, 0.5345, 0.3242, 0.5345, 0.2656, 0.5711, 0.2509, 0.6336, 0.0, 0.7188, 0.0, 0.75, 0.09766, 0.75, 0.09766, 0.75, 0.0, 0.7188, 0.0, 0.7188, 0.5, 0.6336, 0.4102, 0.75, 0.4336, 0.75, 0.4336, 0.75, 0.5, 0.75, 0.5, 0.6336, 0.3594, 0.4338, 0.3789, 0.3326, 0.2422, 0.3326, 0.2422, 0.3326, 0.2344, 0.4338, 0.3594, 0.4338, 0.3594, 0.4338, 0.3242, 0.5345, 0.5, 0.5345, 0.5, 0.5345, 0.5, 0.4338, 0.3594, 0.4338, 0.2422, 0.3326, 0.1289, 0.3287, 0.1641, 0.4338, 0.1641, 0.4338, 0.2344, 0.4338, 0.2422, 0.3326, 0.1289, 0.3287, 0.0, 0.3209, 0.0, 0.4336, 0.0, 0.4336, 0.1641, 0.4338, 0.1289, 0.3287, 0.0, 0.6328, 0.0, 0.7188, 0.168, 0.6336, 0.9062, 0.75, 1.0, 0.7188, 0.8359, 0.6336, 0.8359, 0.6336, 0.8005, 0.75, 0.9062, 0.75, 0.5, 0.5345, 0.5, 0.6336, 0.6664, 0.6336, 0.6664, 0.6336, 0.6758, 0.5345, 0.5, 0.5345, 0.5898, 0.75, 0.7064, 0.75, 0.6664, 0.6336, 0.6664, 0.6336, 0.5, 0.6336, 0.5898, 0.75, 0.7578, 0.562, 0.7578, 0.4885, 0.6758, 0.5345, 0.6758, 0.5345, 0.7383, 0.5711, 0.7578, 0.562, 0.6406, 0.4338, 0.6758, 0.5345, 0.7578, 0.4885, 0.7578, 0.4885, 0.7695, 0.4338, 0.6406, 0.4338, 0.6211, 0.3326, 0.5, 0.3326, 0.5, 0.4338, 0.5, 0.4338, 0.6406, 0.4338, 0.6211, 0.3326, 0.8125, 0.5509, 0.7578, 0.4885, 0.7578, 0.562, 0.7578, 0.562, 0.7773, 0.5711, 0.8125, 0.5509, 0.7578, 0.4885, 0.8125, 0.5509, 0.8398, 0.4338, 0.8398, 0.4338, 0.7695, 0.4338, 0.7578, 0.4885, 0.8398, 0.4338, 0.8125, 0.5509, 1.0, 0.5391, 1.0, 0.5391, 1.0, 0.4336, 0.8398, 0.4338, 0.8359, 0.6336, 1.0, 0.6328, 1.0, 0.5391, 1.0, 0.5391, 0.8125, 0.5509, 0.8359, 0.6336, 0.8125, 0.5509, 0.7773, 0.5711, 0.7578, 0.6336, 0.7578, 0.6336, 0.8359, 0.6336, 0.8125, 0.5509, 0.7578, 0.6336, 0.7531, 0.75, 0.8005, 0.75, 0.8005, 0.75, 0.8359, 0.6336, 0.7578, 0.6336, 0.7578, 0.6336, 0.6664, 0.6336, 0.7064, 0.75, 0.7064, 0.75, 0.7531, 0.75, 0.7578, 0.6336, 0.7578, 0.6336, 0.7383, 0.5711, 0.6758, 0.5345, 0.6758, 0.5345, 0.6664, 0.6336, 0.7578, 0.6336, 1.0, 0.7188, 1.0, 0.7188, 0.9062, 0.75, 0.9062, 0.75, 1.0, 0.75, 1.0, 0.7188, 0.5, 0.6336, 0.5, 0.75, 0.5664, 0.75, 0.5664, 0.75, 0.5898, 0.75, 0.5, 0.6336, 0.6406, 0.4338, 0.7695, 0.4338, 0.7617, 0.3326, 0.7617, 0.3326, 0.6211, 0.3326, 0.6406, 0.4338, 0.6406, 0.4338, 0.5, 0.4338, 0.5, 0.5345, 0.5, 0.5345, 0.6758, 0.5345, 0.6406, 0.4338, 0.7617, 0.3326, 0.7695, 0.4338, 0.8398, 0.4338, 0.8398, 0.4338, 0.875, 0.3287, 0.7617, 0.3326, 0.875, 0.3287, 0.8398, 0.4338, 1.0, 0.4336, 1.0, 0.4336, 1.0, 0.3209, 0.875, 0.3287, 1.0, 0.6328, 0.8359, 0.6336, 1.0, 0.7188])
me_tights.materials.append(mat_gray)
me_tights.use_remesh_preserve_volume = False
me_tights.use_remesh_preserve_attributes = False
me_tights.use_mirror_vertex_groups = False
me_tights.update()
me_r_shoulder = bpy.data.meshes.new('r_shoulder')
me_r_shoulder.from_pydata([(-0.06016, -0.06016, -0.05973), (0.06016, -0.06016, -0.05973), (-0.06016, 0.06016, -0.05973), (0.06016, 0.06016, -0.05973), (-0.06016, -0.06016, 0.06059), (0.06016, -0.06016, 0.06059), (-0.06016, 0.06016, 0.06059), (0.06016, 0.06016, 0.06059)], [], [(0, 2, 3), (1, 0, 3), (4, 5, 7), (7, 6, 4), (0, 1, 5), (4, 0, 5), (1, 3, 7), (7, 5, 1), (3, 2, 6), (6, 7, 3), (2, 0, 4), (4, 6, 2)])
_uv = me_r_shoulder.uv_layers.new(name='r_shoulder-mesh-map-channel1')
_uv.uv.foreach_set('vector', [1.0, 0.0, 1.0, 1.0, 0.0, 1.0, 0.0, 0.0, 1.0, 0.0, 0.0, 1.0, 0.0, 0.0, 1.0, 0.0, 1.0, 1.0, 1.0, 1.0, 0.0, 1.0, 0.0, 0.0, 0.0, 0.0, 1.0, 0.0, 1.0, 1.0, 0.0, 1.0, 0.0, 0.0, 1.0, 1.0, 0.0, 0.0, 1.0, 0.0, 1.0, 1.0, 1.0, 1.0, 0.0, 1.0, 0.0, 0.0, 0.0, 0.0, 1.0, 0.0, 1.0, 1.0, 1.0, 1.0, 0.0, 1.0, 0.0, 0.0, 0.0, 0.0, 1.0, 0.0, 1.0, 1.0, 1.0, 1.0, 0.0, 1.0, 0.0, 0.0])
me_r_shoulder.use_remesh_preserve_volume = False
me_r_shoulder.use_remesh_preserve_attributes = False
me_r_shoulder.use_mirror_vertex_groups = False
me_r_shoulder.update()
me_l_shoulder = bpy.data.meshes.new('l_shoulder')
me_l_shoulder.from_pydata([(-0.06016, -0.06016, -0.05973), (0.06016, -0.06016, -0.05973), (-0.06016, 0.06016, -0.05973), (0.06016, 0.06016, -0.05973), (-0.06016, -0.06016, 0.06059), (0.06016, -0.06016, 0.06059), (-0.06016, 0.06016, 0.06059), (0.06016, 0.06016, 0.06059)], [], [(0, 2, 3), (1, 0, 3), (4, 5, 7), (7, 6, 4), (0, 1, 5), (4, 0, 5), (1, 3, 7), (7, 5, 1), (3, 2, 6), (6, 7, 3), (2, 0, 4), (4, 6, 2)])
_uv = me_l_shoulder.uv_layers.new(name='l_shoulder-mesh-map-channel1')
_uv.uv.foreach_set('vector', [1.0, 0.0, 1.0, 1.0, 0.0, 1.0, 0.0, 0.0, 1.0, 0.0, 0.0, 1.0, 0.0, 0.0, 1.0, 0.0, 1.0, 1.0, 1.0, 1.0, 0.0, 1.0, 0.0, 0.0, 0.0, 0.0, 1.0, 0.0, 1.0, 1.0, 0.0, 1.0, 0.0, 0.0, 1.0, 1.0, 0.0, 0.0, 1.0, 0.0, 1.0, 1.0, 1.0, 1.0, 0.0, 1.0, 0.0, 0.0, 0.0, 0.0, 1.0, 0.0, 1.0, 1.0, 1.0, 1.0, 0.0, 1.0, 0.0, 0.0, 0.0, 0.0, 1.0, 0.0, 1.0, 1.0, 1.0, 1.0, 0.0, 1.0, 0.0, 0.0])
me_l_shoulder.use_remesh_preserve_volume = False
me_l_shoulder.use_remesh_preserve_attributes = False
me_l_shoulder.use_mirror_vertex_groups = False
me_l_shoulder.update()
me_head_dude = bpy.data.meshes.new('head_dude')
me_head_dude.from_pydata([(12.44, 65.42, 150.7), (9.77, 51.53, 149.0), (10.34, 68.21, 166.7), (6.453, 54.1, 164.9), (8.702, 77.57, 153.5), (7.349, 52.21, 134.6), (-0.1319, 46.62, 149.0), (-0.1319, 81.03, 155.8), (-0.1319, 50.68, 132.9), (-12.71, 65.42, 150.7), (-10.03, 51.53, 149.0), (-10.6, 68.21, 166.7), (-6.717, 54.1, 164.9), (-0.1319, 50.54, 165.7), (-8.966, 77.57, 153.5), (-0.1319, 63.97, 170.6), (-7.613, 52.21, 134.6), (-0.1319, 76.29, 166.2), (7.071, 65.55, 134.6), (-7.335, 65.55, 134.6), (-0.1319, 59.36, 132.2), (-0.1319, 76.77, 138.6)], [], [(2, 3, 1), (1, 0, 2), (15, 13, 3), (3, 2, 15), (6, 1, 3), (3, 13, 6), (2, 0, 4), (4, 21, 7), (7, 17, 4), (17, 15, 2), (2, 4, 17), (18, 21, 4), (4, 0, 18), (18, 0, 1), (1, 5, 18), (5, 1, 6), (6, 8, 5), (20, 18, 5), (5, 8, 20), (11, 9, 10), (10, 12, 11), (15, 11, 12), (12, 13, 15), (6, 13, 12), (12, 10, 6), (11, 14, 9), (14, 17, 7), (7, 21, 14), (17, 14, 11), (11, 15, 17), (19, 9, 14), (14, 21, 19), (10, 9, 19), (19, 16, 10), (6, 10, 16), (16, 8, 6), (20, 8, 16), (16, 19, 20)])
me_head_dude.polygons.foreach_set('use_smooth', [True] * 38)
_uv = me_head_dude.uv_layers.new(name='head_dude-mesh-map-channel1')
_uv.uv.foreach_set('vector', [0.5755, 0.8565, 0.1724, 0.9255, 0.2109, 0.5561, 0.2109, 0.5561, 0.5703, 0.605, 0.5755, 0.8565, 0.2109, 1.0, 0.0, 0.9245, 0.1724, 0.9255, 0.1724, 0.9255, 0.5755, 0.8565, 0.2109, 1.0, 0.0, 0.5564, 0.2109, 0.5561, 0.1724, 0.9255, 0.1724, 0.9255, 0.0, 0.9245, 0.0, 0.5564, 0.5755, 0.8565, 0.5703, 0.605, 0.7331, 0.6791, 0.7331, 0.6791, 0.875, 0.418, 0.875, 0.6797, 0.875, 0.6797, 0.875, 1.0, 0.7331, 0.6791, 0.875, 1.0, 0.2109, 1.0, 0.5755, 0.8565, 0.5755, 0.8565, 0.7331, 0.6791, 0.875, 1.0, 0.5386, 0.2355, 0.875, 0.418, 0.7331, 0.6791, 0.7331, 0.6791, 0.5703, 0.605, 0.5386, 0.2355, 0.5386, 0.2355, 0.5703, 0.605, 0.2109, 0.5561, 0.2109, 0.5561, 0.2109, 0.1852, 0.5386, 0.2355, 0.2109, 0.1852, 0.2109, 0.5561, 0.0, 0.5564, 0.0, 0.5564, 0.0, 0.1856, 0.2109, 0.1852, 0.3202, 0.01807, 0.5386, 0.2355, 0.2109, 0.1852, 0.2109, 0.1852, 0.0, 0.1856, 0.3202, 0.01807, 0.5755, 0.8565, 0.5703, 0.605, 0.2109, 0.5561, 0.2109, 0.5561, 0.1724, 0.9255, 0.5755, 0.8565, 0.2109, 1.0, 0.5755, 0.8565, 0.1724, 0.9255, 0.1724, 0.9255, 0.0, 0.9245, 0.2109, 1.0, 0.0, 0.5564, 0.0, 0.9245, 0.1724, 0.9255, 0.1724, 0.9255, 0.2109, 0.5561, 0.0, 0.5564, 0.5755, 0.8565, 0.7331, 0.6791, 0.5703, 0.605, 0.7331, 0.6791, 0.875, 1.0, 0.875, 0.6797, 0.875, 0.6797, 0.875, 0.418, 0.7331, 0.6791, 0.875, 1.0, 0.7331, 0.6791, 0.5755, 0.8565, 0.5755, 0.8565, 0.2109, 1.0, 0.875, 1.0, 0.5386, 0.2355, 0.5703, 0.605, 0.7331, 0.6791, 0.7331, 0.6791, 0.875, 0.418, 0.5386, 0.2355, 0.2109, 0.5561, 0.5703, 0.605, 0.5386, 0.2355, 0.5386, 0.2355, 0.2109, 0.1852, 0.2109, 0.5561, 0.0, 0.5564, 0.2109, 0.5561, 0.2109, 0.1852, 0.2109, 0.1852, 0.0, 0.1856, 0.0, 0.5564, 0.3202, 0.01807, 0.0, 0.1856, 0.2109, 0.1852, 0.2109, 0.1852, 0.5386, 0.2355, 0.3202, 0.01807])
me_head_dude.materials.append(mat_gray)
me_head_dude.use_remesh_preserve_volume = False
me_head_dude.use_remesh_preserve_attributes = False
me_head_dude.use_mirror_vertex_groups = False
me_head_dude.update()
me_head_extra = bpy.data.meshes.new('head_extra')
me_head_extra.from_pydata([(-0.06016, -0.06016, -0.05973), (0.06016, -0.06016, -0.05973), (-0.06016, 0.06016, -0.05973), (0.06016, 0.06016, -0.05973), (-0.06016, -0.06016, 0.06059), (0.06016, -0.06016, 0.06059), (-0.06016, 0.06016, 0.06059), (0.06016, 0.06016, 0.06059)], [], [(0, 2, 3), (1, 0, 3), (4, 5, 7), (7, 6, 4), (0, 1, 5), (4, 0, 5), (1, 3, 7), (7, 5, 1), (3, 2, 6), (6, 7, 3), (2, 0, 4), (4, 6, 2)])
_uv = me_head_extra.uv_layers.new(name='head_extra-mesh-map-channel1')
_uv.uv.foreach_set('vector', [1.0, 0.0, 1.0, 1.0, 0.0, 1.0, 0.0, 0.0, 1.0, 0.0, 0.0, 1.0, 0.0, 0.0, 1.0, 0.0, 1.0, 1.0, 1.0, 1.0, 0.0, 1.0, 0.0, 0.0, 0.0, 0.0, 1.0, 0.0, 1.0, 1.0, 0.0, 1.0, 0.0, 0.0, 1.0, 1.0, 0.0, 0.0, 1.0, 0.0, 1.0, 1.0, 1.0, 1.0, 0.0, 1.0, 0.0, 0.0, 0.0, 0.0, 1.0, 0.0, 1.0, 1.0, 1.0, 1.0, 0.0, 1.0, 0.0, 0.0, 0.0, 0.0, 1.0, 0.0, 1.0, 1.0, 1.0, 1.0, 0.0, 1.0, 0.0, 0.0])
me_head_extra.use_remesh_preserve_volume = False
me_head_extra.use_remesh_preserve_attributes = False
me_head_extra.use_mirror_vertex_groups = False
me_head_extra.update()
me_head = bpy.data.meshes.new('head')
me_head.from_pydata([], [], [])
_uv = me_head.uv_layers.new(name='head-mesh-map-channel1')
_uv.uv.foreach_set('vector', [])
me_head.use_remesh_preserve_volume = False
me_head.use_remesh_preserve_attributes = False
me_head.use_mirror_vertex_groups = False
me_head.update()
me_helmet = bpy.data.meshes.new('helmet')
me_helmet.from_pydata([(-0.06016, -0.06016, -0.05973), (0.06016, -0.06016, -0.05973), (-0.06016, 0.06016, -0.05973), (0.06016, 0.06016, -0.05973), (-0.06016, -0.06016, 0.06059), (0.06016, -0.06016, 0.06059), (-0.06016, 0.06016, 0.06059), (0.06016, 0.06016, 0.06059)], [], [(0, 2, 3), (1, 0, 3), (4, 5, 7), (7, 6, 4), (0, 1, 5), (4, 0, 5), (1, 3, 7), (7, 5, 1), (3, 2, 6), (6, 7, 3), (2, 0, 4), (4, 6, 2)])
_uv = me_helmet.uv_layers.new(name='helmet-mesh-map-channel1')
_uv.uv.foreach_set('vector', [1.0, 0.0, 1.0, 1.0, 0.0, 1.0, 0.0, 0.0, 1.0, 0.0, 0.0, 1.0, 0.0, 0.0, 1.0, 0.0, 1.0, 1.0, 1.0, 1.0, 0.0, 1.0, 0.0, 0.0, 0.0, 0.0, 1.0, 0.0, 1.0, 1.0, 0.0, 1.0, 0.0, 0.0, 1.0, 1.0, 0.0, 0.0, 1.0, 0.0, 1.0, 1.0, 1.0, 1.0, 0.0, 1.0, 0.0, 0.0, 0.0, 0.0, 1.0, 0.0, 1.0, 1.0, 1.0, 1.0, 0.0, 1.0, 0.0, 0.0, 0.0, 0.0, 1.0, 0.0, 1.0, 1.0, 1.0, 1.0, 0.0, 1.0, 0.0, 0.0])
me_helmet.use_remesh_preserve_volume = False
me_helmet.use_remesh_preserve_attributes = False
me_helmet.use_mirror_vertex_groups = False
me_helmet.update()
me_shoulders = bpy.data.meshes.new('shoulders')
me_shoulders.from_pydata([(-0.06016, -0.06016, -0.05973), (0.06016, -0.06016, -0.05973), (-0.06016, 0.06016, -0.05973), (0.06016, 0.06016, -0.05973), (-0.06016, -0.06016, 0.06059), (0.06016, -0.06016, 0.06059), (-0.06016, 0.06016, 0.06059), (0.06016, 0.06016, 0.06059)], [], [(0, 2, 3), (1, 0, 3), (4, 5, 7), (7, 6, 4), (0, 1, 5), (4, 0, 5), (1, 3, 7), (7, 5, 1), (3, 2, 6), (6, 7, 3), (2, 0, 4), (4, 6, 2)])
_uv = me_shoulders.uv_layers.new(name='shoulders-mesh-map-channel1')
_uv.uv.foreach_set('vector', [1.0, 0.0, 1.0, 1.0, 0.0, 1.0, 0.0, 0.0, 1.0, 0.0, 0.0, 1.0, 0.0, 0.0, 1.0, 0.0, 1.0, 1.0, 1.0, 1.0, 0.0, 1.0, 0.0, 0.0, 0.0, 0.0, 1.0, 0.0, 1.0, 1.0, 0.0, 1.0, 0.0, 0.0, 1.0, 1.0, 0.0, 0.0, 1.0, 0.0, 1.0, 1.0, 1.0, 1.0, 0.0, 1.0, 0.0, 0.0, 0.0, 0.0, 1.0, 0.0, 1.0, 1.0, 1.0, 1.0, 0.0, 1.0, 0.0, 0.0, 0.0, 0.0, 1.0, 0.0, 1.0, 1.0, 1.0, 1.0, 0.0, 1.0, 0.0, 0.0])
me_shoulders.use_remesh_preserve_volume = False
me_shoulders.use_remesh_preserve_attributes = False
me_shoulders.use_mirror_vertex_groups = False
me_shoulders.update()
me_back = bpy.data.meshes.new('back')
me_back.from_pydata([(-0.06016, -0.06016, -0.05973), (0.06016, -0.06016, -0.05973), (-0.06016, 0.06016, -0.05973), (0.06016, 0.06016, -0.05973), (-0.06016, -0.06016, 0.06059), (0.06016, -0.06016, 0.06059), (-0.06016, 0.06016, 0.06059), (0.06016, 0.06016, 0.06059)], [], [(0, 2, 3), (1, 0, 3), (4, 5, 7), (7, 6, 4), (0, 1, 5), (4, 0, 5), (1, 3, 7), (7, 5, 1), (3, 2, 6), (6, 7, 3), (2, 0, 4), (4, 6, 2)])
_uv = me_back.uv_layers.new(name='back-mesh-map-channel1')
_uv.uv.foreach_set('vector', [1.0, 0.0, 1.0, 1.0, 0.0, 1.0, 0.0, 0.0, 1.0, 0.0, 0.0, 1.0, 0.0, 0.0, 1.0, 0.0, 1.0, 1.0, 1.0, 1.0, 0.0, 1.0, 0.0, 0.0, 0.0, 0.0, 1.0, 0.0, 1.0, 1.0, 0.0, 1.0, 0.0, 0.0, 1.0, 1.0, 0.0, 0.0, 1.0, 0.0, 1.0, 1.0, 1.0, 1.0, 0.0, 1.0, 0.0, 0.0, 0.0, 0.0, 1.0, 0.0, 1.0, 1.0, 1.0, 1.0, 0.0, 1.0, 0.0, 0.0, 0.0, 0.0, 1.0, 0.0, 1.0, 1.0, 1.0, 1.0, 0.0, 1.0, 0.0, 0.0])
me_back.use_remesh_preserve_volume = False
me_back.use_remesh_preserve_attributes = False
me_back.use_mirror_vertex_groups = False
me_back.update()
me_chest = bpy.data.meshes.new('chest')
me_chest.from_pydata([(-0.06016, -0.06016, -0.05973), (0.06016, -0.06016, -0.05973), (-0.06016, 0.06016, -0.05973), (0.06016, 0.06016, -0.05973), (-0.06016, -0.06016, 0.06059), (0.06016, -0.06016, 0.06059), (-0.06016, 0.06016, 0.06059), (0.06016, 0.06016, 0.06059)], [], [(0, 2, 3), (1, 0, 3), (4, 5, 7), (7, 6, 4), (0, 1, 5), (4, 0, 5), (1, 3, 7), (7, 5, 1), (3, 2, 6), (6, 7, 3), (2, 0, 4), (4, 6, 2)])
_uv = me_chest.uv_layers.new(name='chest-mesh-map-channel1')
_uv.uv.foreach_set('vector', [1.0, 0.0, 1.0, 1.0, 0.0, 1.0, 0.0, 0.0, 1.0, 0.0, 0.0, 1.0, 0.0, 0.0, 1.0, 0.0, 1.0, 1.0, 1.0, 1.0, 0.0, 1.0, 0.0, 0.0, 0.0, 0.0, 1.0, 0.0, 1.0, 1.0, 0.0, 1.0, 0.0, 0.0, 1.0, 1.0, 0.0, 0.0, 1.0, 0.0, 1.0, 1.0, 1.0, 1.0, 0.0, 1.0, 0.0, 0.0, 0.0, 0.0, 1.0, 0.0, 1.0, 1.0, 1.0, 1.0, 0.0, 1.0, 0.0, 0.0, 0.0, 0.0, 1.0, 0.0, 1.0, 1.0, 1.0, 1.0, 0.0, 1.0, 0.0, 0.0])
me_chest.use_remesh_preserve_volume = False
me_chest.use_remesh_preserve_attributes = False
me_chest.use_mirror_vertex_groups = False
me_chest.update()
me_l_hip = bpy.data.meshes.new('l_hip')
me_l_hip.from_pydata([(-0.06016, -0.06016, -0.05973), (0.06016, -0.06016, -0.05973), (-0.06016, 0.06016, -0.05973), (0.06016, 0.06016, -0.05973), (-0.06016, -0.06016, 0.06059), (0.06016, -0.06016, 0.06059), (-0.06016, 0.06016, 0.06059), (0.06016, 0.06016, 0.06059)], [], [(0, 2, 3), (1, 0, 3), (4, 5, 7), (7, 6, 4), (0, 1, 5), (4, 0, 5), (1, 3, 7), (7, 5, 1), (3, 2, 6), (6, 7, 3), (2, 0, 4), (4, 6, 2)])
_uv = me_l_hip.uv_layers.new(name='l_hip-mesh-map-channel1')
_uv.uv.foreach_set('vector', [1.0, 0.0, 1.0, 1.0, 0.0, 1.0, 0.0, 0.0, 1.0, 0.0, 0.0, 1.0, 0.0, 0.0, 1.0, 0.0, 1.0, 1.0, 1.0, 1.0, 0.0, 1.0, 0.0, 0.0, 0.0, 0.0, 1.0, 0.0, 1.0, 1.0, 0.0, 1.0, 0.0, 0.0, 1.0, 1.0, 0.0, 0.0, 1.0, 0.0, 1.0, 1.0, 1.0, 1.0, 0.0, 1.0, 0.0, 0.0, 0.0, 0.0, 1.0, 0.0, 1.0, 1.0, 1.0, 1.0, 0.0, 1.0, 0.0, 0.0, 0.0, 0.0, 1.0, 0.0, 1.0, 1.0, 1.0, 1.0, 0.0, 1.0, 0.0, 0.0])
me_l_hip.use_remesh_preserve_volume = False
me_l_hip.use_remesh_preserve_attributes = False
me_l_hip.use_mirror_vertex_groups = False
me_l_hip.update()
me_hip = bpy.data.meshes.new('hip')
me_hip.from_pydata([(-0.06016, -0.06016, -0.05973), (0.06016, -0.06016, -0.05973), (-0.06016, 0.06016, -0.05973), (0.06016, 0.06016, -0.05973), (-0.06016, -0.06016, 0.06059), (0.06016, -0.06016, 0.06059), (-0.06016, 0.06016, 0.06059), (0.06016, 0.06016, 0.06059)], [], [(0, 2, 3), (1, 0, 3), (4, 5, 7), (7, 6, 4), (0, 1, 5), (4, 0, 5), (1, 3, 7), (7, 5, 1), (3, 2, 6), (6, 7, 3), (2, 0, 4), (4, 6, 2)])
_uv = me_hip.uv_layers.new(name='hip-mesh-map-channel1')
_uv.uv.foreach_set('vector', [1.0, 0.0, 1.0, 1.0, 0.0, 1.0, 0.0, 0.0, 1.0, 0.0, 0.0, 1.0, 0.0, 0.0, 1.0, 0.0, 1.0, 1.0, 1.0, 1.0, 0.0, 1.0, 0.0, 0.0, 0.0, 0.0, 1.0, 0.0, 1.0, 1.0, 0.0, 1.0, 0.0, 0.0, 1.0, 1.0, 0.0, 0.0, 1.0, 0.0, 1.0, 1.0, 1.0, 1.0, 0.0, 1.0, 0.0, 0.0, 0.0, 0.0, 1.0, 0.0, 1.0, 1.0, 1.0, 1.0, 0.0, 1.0, 0.0, 0.0, 0.0, 0.0, 1.0, 0.0, 1.0, 1.0, 1.0, 1.0, 0.0, 1.0, 0.0, 0.0])
me_hip.use_remesh_preserve_volume = False
me_hip.use_remesh_preserve_attributes = False
me_hip.use_mirror_vertex_groups = False
me_hip.update()
me_r_hip = bpy.data.meshes.new('r_hip')
me_r_hip.from_pydata([(-0.06016, -0.06016, -0.05973), (0.06016, -0.06016, -0.05973), (-0.06016, 0.06016, -0.05973), (0.06016, 0.06016, -0.05973), (-0.06016, -0.06016, 0.06059), (0.06016, -0.06016, 0.06059), (-0.06016, 0.06016, 0.06059), (0.06016, 0.06016, 0.06059)], [], [(0, 2, 3), (1, 0, 3), (4, 5, 7), (7, 6, 4), (0, 1, 5), (4, 0, 5), (1, 3, 7), (7, 5, 1), (3, 2, 6), (6, 7, 3), (2, 0, 4), (4, 6, 2)])
_uv = me_r_hip.uv_layers.new(name='r_hip-mesh-map-channel1')
_uv.uv.foreach_set('vector', [1.0, 0.0, 1.0, 1.0, 0.0, 1.0, 0.0, 0.0, 1.0, 0.0, 0.0, 1.0, 0.0, 0.0, 1.0, 0.0, 1.0, 1.0, 1.0, 1.0, 0.0, 1.0, 0.0, 0.0, 0.0, 0.0, 1.0, 0.0, 1.0, 1.0, 0.0, 1.0, 0.0, 0.0, 1.0, 1.0, 0.0, 0.0, 1.0, 0.0, 1.0, 1.0, 1.0, 1.0, 0.0, 1.0, 0.0, 0.0, 0.0, 0.0, 1.0, 0.0, 1.0, 1.0, 1.0, 1.0, 0.0, 1.0, 0.0, 0.0, 0.0, 0.0, 1.0, 0.0, 1.0, 1.0, 1.0, 1.0, 0.0, 1.0, 0.0, 0.0])
me_r_hip.use_remesh_preserve_volume = False
me_r_hip.use_remesh_preserve_attributes = False
me_r_hip.use_mirror_vertex_groups = False
me_r_hip.update()
me_r_leg = bpy.data.meshes.new('r_leg')
me_r_leg.from_pydata([(-0.06016, -0.06016, -0.05973), (0.06016, -0.06016, -0.05973), (-0.06016, 0.06016, -0.05973), (0.06016, 0.06016, -0.05973), (-0.06016, -0.06016, 0.06059), (0.06016, -0.06016, 0.06059), (-0.06016, 0.06016, 0.06059), (0.06016, 0.06016, 0.06059)], [], [(0, 2, 3), (1, 0, 3), (4, 5, 7), (7, 6, 4), (0, 1, 5), (4, 0, 5), (1, 3, 7), (7, 5, 1), (3, 2, 6), (6, 7, 3), (2, 0, 4), (4, 6, 2)])
_uv = me_r_leg.uv_layers.new(name='r_leg-mesh-map-channel1')
_uv.uv.foreach_set('vector', [1.0, 0.0, 1.0, 1.0, 0.0, 1.0, 0.0, 0.0, 1.0, 0.0, 0.0, 1.0, 0.0, 0.0, 1.0, 0.0, 1.0, 1.0, 1.0, 1.0, 0.0, 1.0, 0.0, 0.0, 0.0, 0.0, 1.0, 0.0, 1.0, 1.0, 0.0, 1.0, 0.0, 0.0, 1.0, 1.0, 0.0, 0.0, 1.0, 0.0, 1.0, 1.0, 1.0, 1.0, 0.0, 1.0, 0.0, 0.0, 0.0, 0.0, 1.0, 0.0, 1.0, 1.0, 1.0, 1.0, 0.0, 1.0, 0.0, 0.0, 0.0, 0.0, 1.0, 0.0, 1.0, 1.0, 1.0, 1.0, 0.0, 1.0, 0.0, 0.0])
me_r_leg.use_remesh_preserve_volume = False
me_r_leg.use_remesh_preserve_attributes = False
me_r_leg.use_mirror_vertex_groups = False
me_r_leg.update()
me_l_leg = bpy.data.meshes.new('l_leg')
me_l_leg.from_pydata([(-0.06016, -0.06016, -0.05973), (0.06016, -0.06016, -0.05973), (-0.06016, 0.06016, -0.05973), (0.06016, 0.06016, -0.05973), (-0.06016, -0.06016, 0.06059), (0.06016, -0.06016, 0.06059), (-0.06016, 0.06016, 0.06059), (0.06016, 0.06016, 0.06059)], [], [(0, 2, 3), (1, 0, 3), (4, 5, 7), (7, 6, 4), (0, 1, 5), (4, 0, 5), (1, 3, 7), (7, 5, 1), (3, 2, 6), (6, 7, 3), (2, 0, 4), (4, 6, 2)])
_uv = me_l_leg.uv_layers.new(name='l_leg-mesh-map-channel1')
_uv.uv.foreach_set('vector', [1.0, 0.0, 1.0, 1.0, 0.0, 1.0, 0.0, 0.0, 1.0, 0.0, 0.0, 1.0, 0.0, 0.0, 1.0, 0.0, 1.0, 1.0, 1.0, 1.0, 0.0, 1.0, 0.0, 0.0, 0.0, 0.0, 1.0, 0.0, 1.0, 1.0, 0.0, 1.0, 0.0, 0.0, 1.0, 1.0, 0.0, 0.0, 1.0, 0.0, 1.0, 1.0, 1.0, 1.0, 0.0, 1.0, 0.0, 0.0, 0.0, 0.0, 1.0, 0.0, 1.0, 1.0, 1.0, 1.0, 0.0, 1.0, 0.0, 0.0, 0.0, 0.0, 1.0, 0.0, 1.0, 1.0, 1.0, 1.0, 0.0, 1.0, 0.0, 0.0])
me_l_leg.use_remesh_preserve_volume = False
me_l_leg.use_remesh_preserve_attributes = False
me_l_leg.use_mirror_vertex_groups = False
me_l_leg.update()
me_l_forearm = bpy.data.meshes.new('l_forearm')
me_l_forearm.from_pydata([(-0.06016, -0.06016, -0.05973), (0.06016, -0.06016, -0.05973), (-0.06016, 0.06016, -0.05973), (0.06016, 0.06016, -0.05973), (-0.06016, -0.06016, 0.06059), (0.06016, -0.06016, 0.06059), (-0.06016, 0.06016, 0.06059), (0.06016, 0.06016, 0.06059)], [], [(0, 2, 3), (1, 0, 3), (4, 5, 7), (7, 6, 4), (0, 1, 5), (4, 0, 5), (1, 3, 7), (7, 5, 1), (3, 2, 6), (6, 7, 3), (2, 0, 4), (4, 6, 2)])
_uv = me_l_forearm.uv_layers.new(name='l_forearm-mesh-map-channel1')
_uv.uv.foreach_set('vector', [1.0, 0.0, 1.0, 1.0, 0.0, 1.0, 0.0, 0.0, 1.0, 0.0, 0.0, 1.0, 0.0, 0.0, 1.0, 0.0, 1.0, 1.0, 1.0, 1.0, 0.0, 1.0, 0.0, 0.0, 0.0, 0.0, 1.0, 0.0, 1.0, 1.0, 0.0, 1.0, 0.0, 0.0, 1.0, 1.0, 0.0, 0.0, 1.0, 0.0, 1.0, 1.0, 1.0, 1.0, 0.0, 1.0, 0.0, 0.0, 0.0, 0.0, 1.0, 0.0, 1.0, 1.0, 1.0, 1.0, 0.0, 1.0, 0.0, 0.0, 0.0, 0.0, 1.0, 0.0, 1.0, 1.0, 1.0, 1.0, 0.0, 1.0, 0.0, 0.0])
me_l_forearm.use_remesh_preserve_volume = False
me_l_forearm.use_remesh_preserve_attributes = False
me_l_forearm.use_mirror_vertex_groups = False
me_l_forearm.update()
me_l_hand = bpy.data.meshes.new('l_hand')
me_l_hand.from_pydata([(-0.06016, -0.06016, -0.05973), (0.06016, -0.06016, -0.05973), (-0.06016, 0.06016, -0.05973), (0.06016, 0.06016, -0.05973), (-0.06016, -0.06016, 0.06059), (0.06016, -0.06016, 0.06059), (-0.06016, 0.06016, 0.06059), (0.06016, 0.06016, 0.06059)], [], [(0, 2, 3), (1, 0, 3), (4, 5, 7), (7, 6, 4), (0, 1, 5), (4, 0, 5), (1, 3, 7), (7, 5, 1), (3, 2, 6), (6, 7, 3), (2, 0, 4), (4, 6, 2)])
_uv = me_l_hand.uv_layers.new(name='l_hand-mesh-map-channel1')
_uv.uv.foreach_set('vector', [1.0, 0.0, 1.0, 1.0, 0.0, 1.0, 0.0, 0.0, 1.0, 0.0, 0.0, 1.0, 0.0, 0.0, 1.0, 0.0, 1.0, 1.0, 1.0, 1.0, 0.0, 1.0, 0.0, 0.0, 0.0, 0.0, 1.0, 0.0, 1.0, 1.0, 0.0, 1.0, 0.0, 0.0, 1.0, 1.0, 0.0, 0.0, 1.0, 0.0, 1.0, 1.0, 1.0, 1.0, 0.0, 1.0, 0.0, 0.0, 0.0, 0.0, 1.0, 0.0, 1.0, 1.0, 1.0, 1.0, 0.0, 1.0, 0.0, 0.0, 0.0, 0.0, 1.0, 0.0, 1.0, 1.0, 1.0, 1.0, 0.0, 1.0, 0.0, 0.0])
me_l_hand.use_remesh_preserve_volume = False
me_l_hand.use_remesh_preserve_attributes = False
me_l_hand.use_mirror_vertex_groups = False
me_l_hand.update()
me_shield = bpy.data.meshes.new('shield')
me_shield.from_pydata([(-0.06016, -0.06016, -0.05973), (0.06016, -0.06016, -0.05973), (-0.06016, 0.06016, -0.05973), (0.06016, 0.06016, -0.05973), (-0.06016, -0.06016, 0.06059), (0.06016, -0.06016, 0.06059), (-0.06016, 0.06016, 0.06059), (0.06016, 0.06016, 0.06059)], [], [(0, 2, 3), (1, 0, 3), (4, 5, 7), (7, 6, 4), (0, 1, 5), (4, 0, 5), (1, 3, 7), (7, 5, 1), (3, 2, 6), (6, 7, 3), (2, 0, 4), (4, 6, 2)])
_uv = me_shield.uv_layers.new(name='shield-mesh-map-channel1')
_uv.uv.foreach_set('vector', [1.0, 0.0, 1.0, 1.0, 0.0, 1.0, 0.0, 0.0, 1.0, 0.0, 0.0, 1.0, 0.0, 0.0, 1.0, 0.0, 1.0, 1.0, 1.0, 1.0, 0.0, 1.0, 0.0, 0.0, 0.0, 0.0, 1.0, 0.0, 1.0, 1.0, 0.0, 1.0, 0.0, 0.0, 1.0, 1.0, 0.0, 0.0, 1.0, 0.0, 1.0, 1.0, 1.0, 1.0, 0.0, 1.0, 0.0, 0.0, 0.0, 0.0, 1.0, 0.0, 1.0, 1.0, 1.0, 1.0, 0.0, 1.0, 0.0, 0.0, 0.0, 0.0, 1.0, 0.0, 1.0, 1.0, 1.0, 1.0, 0.0, 1.0, 0.0, 0.0])
me_shield.use_remesh_preserve_volume = False
me_shield.use_remesh_preserve_attributes = False
me_shield.use_mirror_vertex_groups = False
me_shield.update()
me_r_forearm = bpy.data.meshes.new('r_forearm')
me_r_forearm.from_pydata([(-0.06016, -0.06016, -0.05973), (0.06016, -0.06016, -0.05973), (-0.06016, 0.06016, -0.05973), (0.06016, 0.06016, -0.05973), (-0.06016, -0.06016, 0.06059), (0.06016, -0.06016, 0.06059), (-0.06016, 0.06016, 0.06059), (0.06016, 0.06016, 0.06059)], [], [(0, 2, 3), (1, 0, 3), (4, 5, 7), (7, 6, 4), (0, 1, 5), (4, 0, 5), (1, 3, 7), (7, 5, 1), (3, 2, 6), (6, 7, 3), (2, 0, 4), (4, 6, 2)])
_uv = me_r_forearm.uv_layers.new(name='r_forearm-mesh-map-channel1')
_uv.uv.foreach_set('vector', [1.0, 0.0, 1.0, 1.0, 0.0, 1.0, 0.0, 0.0, 1.0, 0.0, 0.0, 1.0, 0.0, 0.0, 1.0, 0.0, 1.0, 1.0, 1.0, 1.0, 0.0, 1.0, 0.0, 0.0, 0.0, 0.0, 1.0, 0.0, 1.0, 1.0, 0.0, 1.0, 0.0, 0.0, 1.0, 1.0, 0.0, 0.0, 1.0, 0.0, 1.0, 1.0, 1.0, 1.0, 0.0, 1.0, 0.0, 0.0, 0.0, 0.0, 1.0, 0.0, 1.0, 1.0, 1.0, 1.0, 0.0, 1.0, 0.0, 0.0, 0.0, 0.0, 1.0, 0.0, 1.0, 1.0, 1.0, 1.0, 0.0, 1.0, 0.0, 0.0])
me_r_forearm.use_remesh_preserve_volume = False
me_r_forearm.use_remesh_preserve_attributes = False
me_r_forearm.use_mirror_vertex_groups = False
me_r_forearm.update()
me_r_hand = bpy.data.meshes.new('r_hand')
me_r_hand.from_pydata([], [], [])
_uv = me_r_hand.uv_layers.new(name='r_hand-mesh-map-channel1')
_uv.uv.foreach_set('vector', [])
me_r_hand.use_remesh_preserve_volume = False
me_r_hand.use_remesh_preserve_attributes = False
me_r_hand.use_mirror_vertex_groups = False
me_r_hand.update()
arm_armature = bpy.data.armatures.new('Armature')  # bones are not reproduced

# ---- objects
ob_armature = bpy.data.objects.new('Armature', arm_armature)
ob_prop_shoulders = bpy.data.objects.new('prop-shoulders', None)
ob_prop_back = bpy.data.objects.new('prop-back', None)
ob_prop_chest = bpy.data.objects.new('prop-chest', None)
ob_prop_head_extra = bpy.data.objects.new('prop-head_extra', None)
ob_prop_helmet = bpy.data.objects.new('prop-helmet', None)
ob_prop_hip = bpy.data.objects.new('prop-hip', None)
ob_prop_l_hip = bpy.data.objects.new('prop-l_hip', None)
ob_prop_l_hand = bpy.data.objects.new('prop-l_hand', None)
ob_prop_l_leg = bpy.data.objects.new('prop-l_leg', None)
ob_prop_l_forearm = bpy.data.objects.new('prop-l_forearm', None)
ob_prop_l_shoulder = bpy.data.objects.new('prop-l_shoulder', None)
ob_prop_r_shoulder = bpy.data.objects.new('prop-r_shoulder', None)
ob_prop_r_hand = bpy.data.objects.new('prop-r_hand', None)
ob_prop_r_hip = bpy.data.objects.new('prop-r_hip', None)
ob_prop_r_leg = bpy.data.objects.new('prop-r_leg', None)
ob_prop_r_forearm = bpy.data.objects.new('prop-r_forearm', None)
ob_tights = bpy.data.objects.new('tights', me_tights)
ob_r_shoulder = bpy.data.objects.new('r_shoulder', me_r_shoulder)
ob_l_shoulder = bpy.data.objects.new('l_shoulder', me_l_shoulder)
ob_head_dude_pivot = bpy.data.objects.new('head_dude_PIVOT', me_head_dude)
ob_head_extra = bpy.data.objects.new('head_extra', me_head_extra)
ob_head = bpy.data.objects.new('_head', me_head)
ob_helmet = bpy.data.objects.new('helmet', me_helmet)
ob_shoulders = bpy.data.objects.new('shoulders', me_shoulders)
ob_back = bpy.data.objects.new('back', me_back)
ob_prop_head = bpy.data.objects.new('prop-head', None)
ob_chest = bpy.data.objects.new('chest', me_chest)
ob_l_hip = bpy.data.objects.new('l_hip', me_l_hip)
ob_hip = bpy.data.objects.new('hip', me_hip)
ob_r_hip = bpy.data.objects.new('r_hip', me_r_hip)
ob_r_leg = bpy.data.objects.new('r_leg', me_r_leg)
ob_l_leg = bpy.data.objects.new('l_leg', me_l_leg)
ob_l_forearm = bpy.data.objects.new('l_forearm', me_l_forearm)
ob_l_hand = bpy.data.objects.new('l_hand', me_l_hand)
ob_shield = bpy.data.objects.new('shield', me_shield)
ob_r_forearm = bpy.data.objects.new('r_forearm', me_r_forearm)
ob_r_hand = bpy.data.objects.new('r_hand', me_r_hand)
ob_prop_shield = bpy.data.objects.new('prop-shield', None)
ob_visualscenenode = bpy.data.objects.new('VisualSceneNode', light_ambient)
ob_lamp = bpy.data.objects.new('Lamp', light_lamp)

# ---- transforms, parenting, visibility, modifiers, constraints
ob_armature.location = (0.0, 0.0, 0.0)
ob_armature.color = (1.0, 0.0, 0.736, 1.0)
ob_armature.lineart.crease_threshold = 0.0
ob_prop_shoulders.parent = ob_armature
ob_prop_shoulders.location = (0.0, 0.0, 0.0)
ob_prop_shoulders.scale = (0.01746, 0.01746, 0.01746)
ob_prop_shoulders.empty_image_offset = (0.0, 0.0)
ob_prop_shoulders.lineart.crease_threshold = 0.0
ob_prop_back.parent = ob_armature
ob_prop_back.location = (0.0, 0.0, 0.0)
ob_prop_back.scale = (0.01746, 0.01746, 0.01746)
ob_prop_back.empty_image_offset = (0.0, 0.0)
ob_prop_back.lineart.crease_threshold = 0.0
ob_prop_chest.parent = ob_armature
ob_prop_chest.location = (0.0, 0.0, 0.0)
ob_prop_chest.scale = (0.01746, 0.01746, 0.01746)
ob_prop_chest.empty_image_offset = (0.0, 0.0)
ob_prop_chest.lineart.crease_threshold = 0.0
ob_prop_head_extra.parent = ob_armature
ob_prop_head_extra.location = (0.0, 0.0, 0.0)
ob_prop_head_extra.scale = (0.01746, 0.01746, 0.01746)
ob_prop_head_extra.empty_image_offset = (0.0, 0.0)
ob_prop_head_extra.lineart.crease_threshold = 0.0
ob_prop_helmet.parent = ob_armature
ob_prop_helmet.location = (0.0, 0.0, 0.0)
ob_prop_helmet.scale = (0.01746, 0.01746, 0.01746)
ob_prop_helmet.empty_image_offset = (0.0, 0.0)
ob_prop_helmet.lineart.crease_threshold = 0.0
ob_prop_hip.parent = ob_armature
ob_prop_hip.location = (0.0, 0.0, 0.0)
ob_prop_hip.scale = (0.01746, 0.01746, 0.01746)
ob_prop_hip.empty_image_offset = (0.0, 0.0)
ob_prop_hip.lineart.crease_threshold = 0.0
ob_prop_l_hip.parent = ob_armature
ob_prop_l_hip.location = (0.0, 0.0, 0.0)
ob_prop_l_hip.scale = (0.01746, 0.01746, 0.01746)
ob_prop_l_hip.empty_image_offset = (0.0, 0.0)
ob_prop_l_hip.lineart.crease_threshold = 0.0
ob_prop_l_hand.parent = ob_armature
ob_prop_l_hand.location = (0.0, 0.0, 0.0)
ob_prop_l_hand.scale = (0.01746, 0.01746, 0.01746)
ob_prop_l_hand.empty_image_offset = (0.0, 0.0)
ob_prop_l_hand.lineart.crease_threshold = 0.0
ob_prop_l_leg.parent = ob_armature
ob_prop_l_leg.location = (0.0, 0.0, 0.0)
ob_prop_l_leg.scale = (0.01746, 0.01746, 0.01746)
ob_prop_l_leg.empty_image_offset = (0.0, 0.0)
ob_prop_l_leg.lineart.crease_threshold = 0.0
ob_prop_l_forearm.parent = ob_armature
ob_prop_l_forearm.location = (0.0, 0.0, 0.0)
ob_prop_l_forearm.scale = (0.01746, 0.01746, 0.01746)
ob_prop_l_forearm.empty_image_offset = (0.0, 0.0)
ob_prop_l_forearm.lineart.crease_threshold = 0.0
ob_prop_l_shoulder.parent = ob_armature
ob_prop_l_shoulder.location = (0.0, 0.0, 0.0)
ob_prop_l_shoulder.scale = (0.01746, 0.01746, 0.01746)
ob_prop_l_shoulder.empty_image_offset = (0.0, 0.0)
ob_prop_l_shoulder.lineart.crease_threshold = 0.0
ob_prop_r_shoulder.parent = ob_armature
ob_prop_r_shoulder.location = (0.0, 0.0, 0.0)
ob_prop_r_shoulder.scale = (0.01746, 0.01746, 0.01746)
ob_prop_r_shoulder.empty_image_offset = (0.0, 0.0)
ob_prop_r_shoulder.lineart.crease_threshold = 0.0
ob_prop_r_hand.parent = ob_armature
ob_prop_r_hand.location = (0.0, 0.0, 0.0)
ob_prop_r_hand.rotation_euler = (-0.1839, 1.559, -1.386)
ob_prop_r_hand.scale = (0.01746, 0.01746, 0.01746)
ob_prop_r_hand.empty_display_size = 0.01746
ob_prop_r_hand.empty_image_offset = (0.0, 0.0)
ob_prop_r_hand.lineart.crease_threshold = 0.0
ob_prop_r_hip.parent = ob_armature
ob_prop_r_hip.location = (0.0, 0.0, 0.0)
ob_prop_r_hip.scale = (0.01746, 0.01746, 0.01746)
ob_prop_r_hip.empty_image_offset = (0.0, 0.0)
ob_prop_r_hip.lineart.crease_threshold = 0.0
ob_prop_r_leg.parent = ob_armature
ob_prop_r_leg.location = (0.0, 0.0, 0.0)
ob_prop_r_leg.scale = (0.01746, 0.01746, 0.01746)
ob_prop_r_leg.empty_image_offset = (0.0, 0.0)
ob_prop_r_leg.lineart.crease_threshold = 0.0
ob_prop_r_forearm.parent = ob_armature
ob_prop_r_forearm.location = (0.0, 0.0, 0.0)
ob_prop_r_forearm.scale = (0.01746, 0.01746, 0.01746)
ob_prop_r_forearm.empty_image_offset = (0.0, 0.0)
ob_prop_r_forearm.lineart.crease_threshold = 0.0
ob_tights.parent = ob_armature
ob_tights.location = (0.0, -1.123, 0.9795)
ob_tights.scale = (0.01746, 0.01746, 0.01746)
ob_tights.lineart.crease_threshold = 0.0
_vg = ob_tights.vertex_groups.new(name='root_Pelvis')
for _i, _w in zip([68, 69, 70, 75, 79, 80, 81, 84], [0.9826, 0.5866, 0.4158, 1.0, 0.9826, 0.5866, 0.4158, 1.0]): _vg.add([_i], _w, 'REPLACE')
_vg = ob_tights.vertex_groups.new(name='root_Spine')
for _i, _w in zip([71, 72, 75, 76, 78, 85, 165, 166, 167, 173, 184, 185, 186, 194, 195, 196, 197], [1.0, 1.0, 1e-06, 1.0, 1.0, 1.0, 0.9995, 0.9989, 0.992, 0.8321, 0.9995, 0.9989, 0.992, 0.9826, 1.0, 1.0, 1.0]): _vg.add([_i], _w, 'REPLACE')
_vg = ob_tights.vertex_groups.new(name='root_Spine1')
for _i, _w in zip([88, 95, 104, 157, 159, 161, 163, 164, 165, 166, 167, 170, 171, 173, 174, 175, 176, 178, 180, 182, 183, 184, 185, 186, 187, 189, 191, 192, 193, 194], [0.7633, 0.7212, 0.7162, 6.5e-05, 0.9605, 0.8333, 0.0, 0.8333, 0.000525, 0.001109, 0.007958, 0.7611, 4e-06, 0.1679, 0.001554, 0.0, 6.5e-05, 0.9605, 0.8333, 0.0, 0.8333, 0.000525, 0.001109, 0.007958, 0.7167, 0.7143, 1.0, 0.682, 1.0, 0.01735]): _vg.add([_i], _w, 'REPLACE')
_vg = ob_tights.vertex_groups.new(name='root_Neck')
_vg = ob_tights.vertex_groups.new(name='root_Head')
for _i, _w in zip([98, 157, 158, 163, 171, 172, 174, 175, 176, 177, 182, 190, 192], [0.00032, 0.4674, 0.0637, 1.0, 1.0, 1.0, 0.9984, 1.0, 0.4674, 0.0637, 1.0, 0.000271, 0.318]): _vg.add([_i], _w, 'REPLACE')
_vg = ob_tights.vertex_groups.new(name='root_HeadNub')
_vg = ob_tights.vertex_groups.new(name='root_L_Clavicle')
for _i, _w in zip([88, 95, 98, 105, 106, 107, 108, 109, 110, 157, 158, 159, 160, 161, 162, 164, 168, 169, 170], [0.1527, 0.1442, 0.9848, 0.5, 0.4954, 0.4941, 0.4966, 0.4998, 0.2793, 0.5325, 0.9363, 0.0395, 1.0, 0.1667, 1.0, 0.1667, 0.8946, 0.8538, 0.1522]): _vg.add([_i], _w, 'REPLACE')
_vg = ob_tights.vertex_groups.new(name='root_L_UpperArm')
for _i, _w in zip([88, 89, 90, 91, 95, 96, 98, 99, 100, 101, 102, 105, 106, 107, 108, 109, 110, 168, 169, 170], [0.08405, 0.5, 0.08812, 0.0, 0.1345, 0.443, 0.01489, 0.7027, 0.8681, 0.5, 0.007471, 0.5, 0.5046, 0.5059, 0.5034, 0.5002, 0.7207, 0.1054, 0.1462, 0.08666]): _vg.add([_i], _w, 'REPLACE')
_vg = ob_tights.vertex_groups.new(name='root_L_Forearm')
for _i, _w in zip([89, 90, 91, 92, 93, 94, 96, 97, 99, 100, 101, 102, 143, 144, 145, 146, 147, 148, 149, 150, 152, 153, 154, 155, 156], [0.5, 0.9119, 1.0, 1.0, 1.0, 1.0, 0.557, 1.0, 0.2973, 0.1319, 0.5, 0.9925, 0.2203, 0.004198, 0.3992, 0.0, 3e-06, 0.0, 0.0, 0.02887, 0.6419, 0.9989, 0.9971, 0.9998, 0.7078]): _vg.add([_i], _w, 'REPLACE')
_vg = ob_tights.vertex_groups.new(name='root_L_Hand')
for _i, _w in zip([143, 144, 145, 146, 147, 148, 149, 150, 151, 152, 153, 154, 155, 156], [0.7797, 0.9958, 0.6008, 1.0, 1.0, 1.0, 1.0, 0.9711, 1.0, 0.3581, 0.0011, 0.002922, 0.000158, 0.2922]): _vg.add([_i], _w, 'REPLACE')
_vg = ob_tights.vertex_groups.new(name='root_L_Finger0')
_vg = ob_tights.vertex_groups.new(name='root_R_Clavicle')
for _i, _w in zip([103, 104, 124, 125, 126, 127, 128, 129, 176, 177, 178, 179, 180, 181, 183, 187, 188, 189, 190], [0.6389, 0.1432, 0.5, 0.4954, 0.4941, 0.4966, 0.4998, 0.2793, 0.5325, 0.9363, 0.03951, 1.0, 0.1667, 1.0, 0.1667, 0.1433, 0.6136, 0.1429, 0.8334]): _vg.add([_i], _w, 'REPLACE')
_vg = ob_tights.vertex_groups.new(name='root_R_UpperArm')
for _i, _w in zip([103, 104, 111, 112, 113, 118, 120, 121, 122, 123, 124, 125, 126, 127, 128, 129, 187, 188, 189, 190], [0.3611, 0.1405, 0.5, 0.09734, 0.0, 0.4399, 0.7027, 0.8671, 0.5, 0.004766, 0.5, 0.5046, 0.5059, 0.5034, 0.5002, 0.7207, 0.1399, 0.3864, 0.1429, 0.1663]): _vg.add([_i], _w, 'REPLACE')
_vg = ob_tights.vertex_groups.new(name='root_R_Forearm')
for _i, _w in zip([111, 112, 113, 114, 115, 116, 117, 118, 119, 120, 121, 122, 123, 130, 131, 132, 133, 134, 135, 136, 137, 139, 140, 141, 142], [0.5, 0.9027, 1.0, 1.0, 1.0, 1.0, 0.9971, 0.5601, 1.0, 0.2973, 0.1329, 0.5, 0.9952, 0.2203, 0.004197, 0.3992, 0.0, 3e-06, 0.0, 0.0, 0.02886, 0.6419, 0.9989, 0.9998, 0.7079]): _vg.add([_i], _w, 'REPLACE')
_vg = ob_tights.vertex_groups.new(name='root_R_Hand')
for _i, _w in zip([117, 130, 131, 132, 133, 134, 135, 136, 137, 138, 139, 140, 141, 142], [0.002919, 0.7797, 0.9958, 0.6008, 1.0, 1.0, 1.0, 1.0, 0.9711, 1.0, 0.3581, 0.001099, 0.000157, 0.2921]): _vg.add([_i], _w, 'REPLACE')
_vg = ob_tights.vertex_groups.new(name='root_R_Finger0')
_vg = ob_tights.vertex_groups.new(name='root_L_Thigh')
for _i, _w in zip([0, 1, 2, 3, 4, 5, 6, 7, 8, 9, 10, 16, 17, 20, 21, 22, 33, 68, 69, 70, 73, 74, 77, 86, 87], [0.9911, 0.7275, 0.935, 0.9688, 0.9896, 0.505, 0.5, 0.0337, 6.6e-05, 6.6e-05, 7.4e-05, 0.7836, 8.2e-05, 1.0, 1.0, 0.4525, 1.0, 0.01737, 0.4134, 0.5842, 1.0, 1.0, 0.5, 0.5, 0.5]): _vg.add([_i], _w, 'REPLACE')
_vg = ob_tights.vertex_groups.new(name='root_L_Calf')
for _i, _w in zip([0, 1, 2, 3, 4, 5, 6, 7, 8, 9, 10, 11, 12, 13, 14, 16, 17, 18, 19, 22, 23, 25, 27, 28, 29, 30, 33], [0.008856, 0.2725, 0.065, 0.0312, 0.01044, 0.495, 0.5, 0.9663, 1.0, 1.0, 1.0, 0.5, 0.9948, 0.9915, 0.0, 0.2164, 1.0, 0.5001, 0.5126, 0.5475, 0.0, 0.000394, 0.2056, 0.338, 0.1344, 0.3932, 0.0]): _vg.add([_i], _w, 'REPLACE')
_vg = ob_tights.vertex_groups.new(name='root_L_Foot')
for _i, _w in zip([11, 12, 13, 14, 15, 18, 19, 23, 24, 25, 26, 27, 28, 29, 30, 31, 32], [0.5, 0.005241, 0.008451, 1.0, 1.0, 0.4999, 0.4874, 1.0, 1.0, 0.9996, 1.0, 0.7944, 0.662, 0.8656, 0.6068, 1.0, 1.0]): _vg.add([_i], _w, 'REPLACE')
_vg = ob_tights.vertex_groups.new(name='root_L_Toe0')
_vg = ob_tights.vertex_groups.new(name='root_R_Thigh')
for _i, _w in zip([34, 35, 36, 37, 38, 39, 40, 41, 42, 43, 44, 45, 51, 52, 55, 56, 67, 77, 79, 80, 81, 82, 83, 86, 87], [0.9911, 0.7275, 0.935, 0.9688, 0.9896, 0.505, 0.5, 1.0, 0.0337, 6.6e-05, 6.6e-05, 7.4e-05, 0.7836, 8.2e-05, 1.0, 0.4525, 1.0, 0.5, 0.01737, 0.4134, 0.5842, 1.0, 1.0, 0.5, 0.5]): _vg.add([_i], _w, 'REPLACE')
_vg = ob_tights.vertex_groups.new(name='root_R_Calf')
for _i, _w in zip([34, 35, 36, 37, 38, 39, 40, 42, 43, 44, 45, 46, 47, 48, 49, 51, 52, 53, 54, 56, 57, 59, 61, 62, 63, 64, 67], [0.008856, 0.2725, 0.065, 0.03119, 0.01044, 0.495, 0.5, 0.9663, 1.0, 1.0, 1.0, 0.5, 0.9948, 0.9915, 0.0, 0.2164, 1.0, 0.5001, 0.5126, 0.5475, 0.0, 0.000394, 0.2056, 0.338, 0.1344, 0.3932, 0.0]): _vg.add([_i], _w, 'REPLACE')
_vg = ob_tights.vertex_groups.new(name='root_R_Foot')
for _i, _w in zip([46, 47, 48, 49, 50, 53, 54, 57, 58, 59, 60, 61, 62, 63, 64, 65, 66], [0.5, 0.00524, 0.00845, 1.0, 1.0, 0.4999, 0.4874, 1.0, 1.0, 0.9996, 1.0, 0.7944, 0.662, 0.8656, 0.6068, 1.0, 1.0]): _vg.add([_i], _w, 'REPLACE')
_vg = ob_tights.vertex_groups.new(name='root_R_Toe0')
_m = ob_tights.modifiers.new('Armature', 'ARMATURE')
_m.object = ob_armature
_m.use_bone_envelopes = True
ob_r_shoulder.parent = ob_armature
ob_r_shoulder.matrix_parent_inverse = Matrix(((6.341e-08, 1.0, -8.139e-06, -0.04736), (-1.0, 6.336e-08, -8.121e-06, -0.4167), (-8.129e-06, 8.141e-06, 1.0, -3.068), (0.0, 0.0, 0.0, 1.0)))
ob_r_shoulder.location = (-0.3679, 0.0343, 3.068)
ob_r_shoulder.rotation_euler = (0.007547, -0.0007312, 0.0001526)
ob_r_shoulder.scale = (1.0, 1.0, 1.0)
ob_r_shoulder.lineart.crease_threshold = 0.0
ob_l_shoulder.parent = ob_armature
ob_l_shoulder.matrix_parent_inverse = Matrix(((1.256e-06, -1.0, 8.926e-06, 0.04736), (1.0, 1.256e-06, -8.881e-06, -0.4167), (8.87e-06, 8.926e-06, 1.0, -3.068), (0.0, 0.0, 0.0, 1.0)))
ob_l_shoulder.location = (0.3706, 0.03441, 3.069)
ob_l_shoulder.rotation_euler = (0.007547, -0.00073, 0.0001527)
ob_l_shoulder.scale = (1.0, 1.0, 1.0)
ob_l_shoulder.lineart.crease_threshold = 0.0
ob_head_dude_pivot.parent = ob_armature
ob_head_dude_pivot.matrix_parent_inverse = Matrix(((1.0, -8.741e-07, 2.108e-07, -4.665e-07), (-3.223e-07, -0.1296, 0.9916, -3.937), (-8.394e-07, -0.9916, -0.1296, 0.4809), (0.0, 0.0, 0.0, 1.0)))
ob_head_dude_pivot.location = (0.0, -1.141, 1.004)
ob_head_dude_pivot.scale = (0.01746, 0.01746, 0.01746)
ob_head_dude_pivot.lineart.crease_threshold = 0.0
ob_head_extra.parent = ob_armature
ob_head_extra.matrix_parent_inverse = Matrix(((1.0, -8.741e-07, 2.108e-07, -4.665e-07), (-3.223e-07, -0.1296, 0.9916, -3.937), (-8.394e-07, -0.9916, -0.1296, 0.4809), (0.0, 0.0, 0.0, 1.0)))
ob_head_extra.location = (0.0, 0.0471, 3.349)
ob_head_extra.lineart.crease_threshold = 0.0
ob_head.parent = ob_armature
ob_head.matrix_parent_inverse = Matrix(((1.0, -8.741e-07, 2.108e-07, -4.665e-07), (-3.223e-07, -0.1296, 0.9916, -3.937), (-8.394e-07, -0.9916, -0.1296, 0.4809), (0.0, 0.0, 0.0, 1.0)))
ob_head.location = (0.0, 0.0471, 3.349)
ob_head.lineart.crease_threshold = 0.0
ob_helmet.parent = ob_armature
ob_helmet.matrix_parent_inverse = Matrix(((1.0, -8.741e-07, 2.108e-07, -4.665e-07), (-3.223e-07, -0.1296, 0.9916, -3.937), (-8.394e-07, -0.9916, -0.1296, 0.4809), (0.0, 0.0, 0.0, 1.0)))
ob_helmet.location = (0.0, 0.0471, 3.349)
ob_helmet.lineart.crease_threshold = 0.0
ob_shoulders.parent = ob_armature
ob_shoulders.matrix_parent_inverse = Matrix(((1.0, -9.992e-07, -1.194e-09, 2.497e-07), (1.194e-09, 7.159e-08, 1.0, -3.135), (-9.992e-07, -1.0, 7.078e-08, 0.04755), (0.0, 0.0, 0.0, 1.0)))
ob_shoulders.location = (-0.000558, 0.04788, 3.208)
ob_shoulders.lineart.crease_threshold = 0.0
ob_back.parent = ob_armature
ob_back.matrix_parent_inverse = Matrix(((1.0, -9.992e-07, -1.194e-09, 2.497e-07), (1.194e-09, 7.159e-08, 1.0, -3.135), (-9.992e-07, -1.0, 7.078e-08, 0.04755), (0.0, 0.0, 0.0, 1.0)))
ob_back.location = (-0.000558, 0.3171, 2.87)
ob_back.lineart.crease_threshold = 0.0
ob_prop_head.parent = ob_armature
ob_prop_head.location = (0.0471, 0.0, 3.349)
ob_prop_head.scale = (0.01746, 0.01746, 0.01746)
ob_prop_head.empty_image_offset = (0.0, 0.0)
ob_prop_head.lineart.crease_threshold = 0.0
ob_chest.parent = ob_armature
ob_chest.matrix_parent_inverse = Matrix(((1.0, -9.992e-07, -1.194e-09, 2.497e-07), (1.194e-09, 7.159e-08, 1.0, -3.135), (-9.992e-07, -1.0, 7.078e-08, 0.04755), (0.0, 0.0, 0.0, 1.0)))
ob_chest.location = (-0.000557, -0.3033, 2.87)
ob_chest.lineart.crease_threshold = 0.0
ob_l_hip.parent = ob_armature
ob_l_hip.matrix_parent_inverse = Matrix(((1.0, -3.112e-07, -3.106e-07, 6.111e-07), (3.112e-07, 0.001902, 1.0, -2.119), (-3.106e-07, -1.0, 0.001902, 0.04352), (0.0, 0.0, 0.0, 1.0)))
ob_l_hip.location = (0.3705, 0.04788, 2.035)
ob_l_hip.lineart.crease_threshold = 0.0
ob_hip.parent = ob_armature
ob_hip.matrix_parent_inverse = Matrix(((1.0, -3.112e-07, -3.106e-07, 6.111e-07), (3.112e-07, 0.001902, 1.0, -2.119), (-3.106e-07, -1.0, 0.001902, 0.04352), (0.0, 0.0, 0.0, 1.0)))
ob_hip.location = (-0.001623, 0.04788, 2.035)
ob_hip.lineart.crease_threshold = 0.0
ob_r_hip.parent = ob_armature
ob_r_hip.matrix_parent_inverse = Matrix(((1.0, -3.112e-07, -3.106e-07, 6.111e-07), (3.112e-07, 0.001902, 1.0, -2.119), (-3.106e-07, -1.0, 0.001902, 0.04352), (0.0, 0.0, 0.0, 1.0)))
ob_r_hip.location = (-0.3678, 0.04788, 2.035)
ob_r_hip.lineart.crease_threshold = 0.0
ob_r_leg.parent = ob_armature
ob_r_leg.matrix_parent_inverse = Matrix(((0.9545, 0.2272, -0.1931, 0.6103), (-0.2272, 0.1346, -0.9645, 0.0287), (-0.1931, 0.9645, 0.1801, -0.2731), (0.0, 0.0, 0.0, 1.0)))
ob_r_leg.location = (-0.6311, 0.1108, 0.2036)
ob_r_leg.rotation_euler = (0.1401, 0.2325, -2.233e-06)
ob_r_leg.scale = (1.0, 1.0, 1.0)
ob_r_leg.lineart.crease_threshold = 0.0
ob_l_leg.parent = ob_armature
ob_l_leg.matrix_parent_inverse = Matrix(((0.9545, -0.2272, 0.1931, -0.6103), (0.2272, 0.1346, -0.9645, 0.0287), (0.1931, 0.9645, 0.1801, -0.2731), (0.0, 0.0, 0.0, 1.0)))
ob_l_leg.location = (0.6292, 0.1108, 0.1968)
ob_l_leg.rotation_euler = (0.1401, -0.2313, -2.372e-06)
ob_l_leg.lineart.crease_threshold = 0.0
ob_l_forearm.parent = ob_armature
ob_l_forearm.matrix_parent_inverse = Matrix(((-0.3139, -0.9471, 0.0664, 0.09686), (0.9471, -0.3173, -0.04787, -1.325), (0.0664, 0.04787, 0.9966, -3.094), (0.0, 0.0, 0.0, 1.0)))
ob_l_forearm.location = (1.472, -0.1248, 3.004)
ob_l_forearm.rotation_euler = (-0.02319, 0.06867, -0.326)
ob_l_forearm.scale = (1.0, 1.0, 1.0)
ob_l_forearm.lineart.crease_threshold = 0.0
ob_l_hand.parent = ob_armature
ob_l_hand.matrix_parent_inverse = Matrix(((-0.3139, -0.9471, 0.0664, 0.09688), (0.9471, -0.3173, -0.04787, -1.541), (0.0664, 0.04786, 0.9966, -3.094), (0.0, 0.0, 0.0, 1.0)))
ob_l_hand.location = (1.604, -0.195, 2.96)
ob_l_hand.rotation_euler = (-0.1839, -1.559, 1.386)
ob_l_hand.scale = (1.0, 1.0, 1.0)
ob_l_hand.lineart.crease_threshold = 0.0
ob_shield.parent = ob_armature
ob_shield.matrix_parent_inverse = Matrix(((-0.3139, -0.9471, 0.0664, 0.09688), (0.9471, -0.3173, -0.04787, -1.541), (0.0664, 0.04786, 0.9966, -3.094), (0.0, 0.0, 0.0, 1.0)))
ob_shield.location = (1.469, -0.141, 3.143)
ob_shield.scale = (1.0, 1.0, 1.0)
ob_shield.lineart.crease_threshold = 0.0
ob_r_forearm.parent = ob_armature
ob_r_forearm.matrix_parent_inverse = Matrix(((-0.3139, 0.9471, -0.0664, -0.09686), (-0.9471, -0.3173, -0.04787, -1.325), (-0.0664, 0.04787, 0.9966, -3.094), (0.0, 0.0, 0.0, 1.0)))
ob_r_forearm.location = (1.491, -0.1805, 3.014)
ob_r_forearm.rotation_euler = (3.118, -0.06866, 0.326)
ob_r_forearm.scale = (1.0, 1.0, 1.0)
ob_r_forearm.lineart.crease_threshold = 0.0
ob_r_hand.parent = ob_armature
ob_r_hand.matrix_parent_inverse = Matrix(((-0.3139, 0.9471, -0.0664, -0.09687), (-0.9471, -0.3173, -0.04787, -1.541), (-0.0664, 0.04786, 0.9966, -3.094), (0.0, 0.0, 0.0, 1.0)))
ob_r_hand.location = (0.0, 0.0, 0.0)
ob_r_hand.rotation_euler = (-0.1839, 1.559, -1.386)
ob_r_hand.scale = (1.0, 1.0, 1.0)
ob_r_hand.lineart.crease_threshold = 0.0
ob_prop_shield.parent = ob_armature
ob_prop_shield.location = (1.469, -0.141, 3.143)
ob_prop_shield.scale = (0.01746, 0.01746, 0.01746)
ob_prop_shield.empty_display_size = 0.01746
ob_prop_shield.empty_image_offset = (0.0, 0.0)
ob_prop_shield.lineart.crease_threshold = 0.0
ob_visualscenenode.location = (0.0, 0.0, 0.0)
ob_visualscenenode.lineart.crease_threshold = 0.0
ob_lamp.location = (4.076, 1.005, 5.904)
ob_lamp.rotation_euler = (0.6503, 0.05522, 1.866)
ob_lamp.lock_rotations_4d = False
ob_lamp.empty_display_type = 'ARROWS'
ob_lamp.color = (0.0, 0.0, 0.0, 0.0)
ob_lamp.lineart.crease_threshold = 0.0

# ---- collection membership
col_collection_1.objects.link(ob_armature)
col_collection_1.objects.link(ob_prop_shoulders)
col_collection_1.objects.link(ob_prop_back)
col_collection_1.objects.link(ob_prop_chest)
col_collection_1.objects.link(ob_prop_head_extra)
col_collection_1.objects.link(ob_prop_helmet)
col_collection_1.objects.link(ob_prop_hip)
col_collection_1.objects.link(ob_prop_l_hip)
col_collection_1.objects.link(ob_prop_l_hand)
col_collection_1.objects.link(ob_prop_l_leg)
col_collection_1.objects.link(ob_prop_l_forearm)
col_collection_1.objects.link(ob_prop_l_shoulder)
col_collection_1.objects.link(ob_prop_r_shoulder)
col_collection_1.objects.link(ob_prop_r_hand)
col_collection_1.objects.link(ob_prop_r_hip)
col_collection_1.objects.link(ob_prop_r_leg)
col_collection_1.objects.link(ob_prop_r_forearm)
col_collection_1.objects.link(ob_tights)
col_collection_1.objects.link(ob_r_shoulder)
col_collection_1.objects.link(ob_l_shoulder)
col_collection_1.objects.link(ob_head_dude_pivot)
col_collection_1.objects.link(ob_head_extra)
col_collection_1.objects.link(ob_head)
col_collection_1.objects.link(ob_helmet)
col_collection_1.objects.link(ob_shoulders)
col_collection_1.objects.link(ob_back)
col_collection_1.objects.link(ob_prop_head)
col_collection_1.objects.link(ob_chest)
col_collection_1.objects.link(ob_l_hip)
col_collection_1.objects.link(ob_hip)
col_collection_1.objects.link(ob_r_hip)
col_collection_1.objects.link(ob_r_leg)
col_collection_1.objects.link(ob_l_leg)
col_collection_1.objects.link(ob_l_forearm)
col_collection_1.objects.link(ob_l_hand)
col_collection_1.objects.link(ob_shield)
col_collection_1.objects.link(ob_r_forearm)
col_collection_1.objects.link(ob_r_hand)
col_collection_1.objects.link(ob_prop_shield)
col_collection_1.objects.link(ob_visualscenenode)
col_collection_1.objects.link(ob_lamp)

# ---- scene / render settings (as saved in the file)
scene.frame_start = 1; scene.frame_end = 250; scene.frame_set(16)
scene.render.engine = 'BLENDER_EEVEE_NEXT'
scene.render.image_settings.color_mode = 'RGB'
scene.render.image_settings.compression = 90
scene.render.resolution_percentage = 50
scene.render.dither_intensity = 0.0
scene.render.bake_margin = 2
scene.render.bake_bias = 0.0
scene.cycles.use_denoising = False
scene.cycles.samples = 10
scene.cycles.sampling_pattern = 'TABULATED_SOBOL'
scene.cycles.light_sampling_threshold = 0.0
scene.cycles.use_adaptive_sampling = False
scene.cycles.use_light_tree = False
scene.cycles.blur_glossy = 0.0
scene.cycles.volume_bounces = 1
scene.cycles.pixel_filter_type = 'GAUSSIAN'
scene.cycles.sample_clamp_indirect = 0.0
scene.view_settings.view_transform = 'Standard'
scene.unit_settings.scale_length = 0.0254
bpy.context.view_layer.update()

# ---- added for rendering (the .blend has no active camera): camera
cam_auto = bpy.data.cameras.new('AutoCamera')
cam_auto.lens = 50.0
cam_auto.sensor_width = 36.0
cam_auto.clip_end = 1000.0
ob_auto_camera = bpy.data.objects.new('AutoCamera', cam_auto)
scene.collection.objects.link(ob_auto_camera)
ob_auto_camera.location = (4.94879, -5.93179, 5.95029)
ob_auto_camera.rotation_euler = (1.09748, -7.21219e-08, 0.694738)
scene.camera = ob_auto_camera
bpy.context.view_layer.update()

